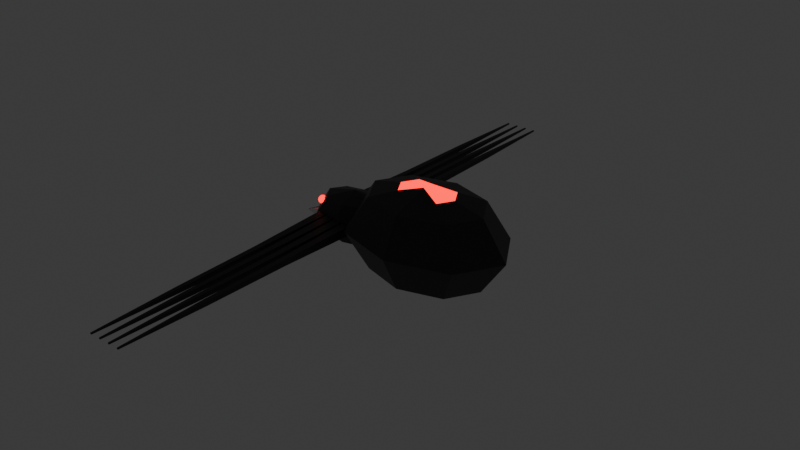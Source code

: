 # Source: Spider.blend  (saved by Blender 4.1.23; exported with 4.5.12 LTS)
import bpy
from mathutils import Matrix  # noqa: F401  (used for matrix-valued properties, if any)

bpy.ops.wm.read_factory_settings(use_empty=True)
scene = bpy.context.scene
scene.name = 'Scene'

# ---- collections
col_collection = bpy.data.collections.new('Collection'); scene.collection.children.link(col_collection)
col_legs = bpy.data.collections.new('legs'); col_collection.children.link(col_legs)
col_legs_1 = bpy.data.collections.new('legs 1'); col_legs.children.link(col_legs_1)
col_legs_2 = bpy.data.collections.new('legs 2'); col_legs.children.link(col_legs_2)
col_legs_3 = bpy.data.collections.new('legs 3'); col_legs.children.link(col_legs_3)
col_legs_4 = bpy.data.collections.new('legs 4'); col_legs.children.link(col_legs_4)
col_legs_5 = bpy.data.collections.new('legs 5'); col_legs.children.link(col_legs_5)
col_legs_6 = bpy.data.collections.new('legs 6'); col_legs.children.link(col_legs_6)
col_legs_7 = bpy.data.collections.new('legs 7'); col_legs.children.link(col_legs_7)
col_legs_8 = bpy.data.collections.new('legs 8'); col_legs.children.link(col_legs_8)

# ---- materials (node trees are filled in below, after node groups)
mat_x = bpy.data.materials.new('Материал')
mat_x.use_transparent_shadow = False
mat_red = bpy.data.materials.new('Red')
mat_red.use_transparent_shadow = False
mat_white = bpy.data.materials.new('White')
mat_white.use_transparent_shadow = False
mat_001 = bpy.data.materials.new('Материал.001')
mat_001.use_transparent_shadow = False
mat_red_001 = bpy.data.materials.new('Red.001')
mat_red_001.use_transparent_shadow = False
mat_white_001 = bpy.data.materials.new('White.001')
mat_white_001.use_transparent_shadow = False
mat_009 = bpy.data.materials.new('Материал.009')
mat_009.use_transparent_shadow = False
mat_red_009 = bpy.data.materials.new('Red.009')
mat_red_009.use_transparent_shadow = False
mat_white_009 = bpy.data.materials.new('White.009')
mat_white_009.use_transparent_shadow = False
mat_011 = bpy.data.materials.new('Материал.011')
mat_011.use_transparent_shadow = False
mat_red_011 = bpy.data.materials.new('Red.011')
mat_red_011.use_transparent_shadow = False
mat_white_011 = bpy.data.materials.new('White.011')
mat_white_011.use_transparent_shadow = False
mat_010 = bpy.data.materials.new('Материал.010')
mat_010.use_transparent_shadow = False
mat_red_010 = bpy.data.materials.new('Red.010')
mat_red_010.use_transparent_shadow = False
mat_white_010 = bpy.data.materials.new('White.010')
mat_white_010.use_transparent_shadow = False
mat_015 = bpy.data.materials.new('Материал.015')
mat_015.use_transparent_shadow = False
mat_red_015 = bpy.data.materials.new('Red.015')
mat_red_015.use_transparent_shadow = False
mat_white_015 = bpy.data.materials.new('White.015')
mat_white_015.use_transparent_shadow = False
mat_014 = bpy.data.materials.new('Материал.014')
mat_014.use_transparent_shadow = False
mat_red_014 = bpy.data.materials.new('Red.014')
mat_red_014.use_transparent_shadow = False
mat_white_014 = bpy.data.materials.new('White.014')
mat_white_014.use_transparent_shadow = False
mat_013 = bpy.data.materials.new('Материал.013')
mat_013.use_transparent_shadow = False
mat_red_013 = bpy.data.materials.new('Red.013')
mat_red_013.use_transparent_shadow = False
mat_white_013 = bpy.data.materials.new('White.013')
mat_white_013.use_transparent_shadow = False
mat_012 = bpy.data.materials.new('Материал.012')
mat_012.use_transparent_shadow = False
mat_red_012 = bpy.data.materials.new('Red.012')
mat_red_012.use_transparent_shadow = False
mat_white_012 = bpy.data.materials.new('White.012')
mat_white_012.use_transparent_shadow = False

# ---- material node trees
mat_x.use_nodes = True; mat_x.node_tree.nodes.clear()
_N = mat_x.node_tree.nodes; _L = mat_x.node_tree.links
n0 = _N.new('ShaderNodeBsdfPrincipled'); n0.name = 'Принципиальный BSDF'; n0.location = (10, 300)
n0.inputs[0].default_value = (0.02624, 0.02624, 0.02624, 1.0)
n0.inputs[3].default_value = 1.45
n1 = _N.new('ShaderNodeOutputMaterial'); n1.name = 'Вывод материала'; n1.location = (300, 300)
_L.new(n0.outputs[0], n1.inputs[0])
n1.is_active_output = True
mat_red.use_nodes = True; mat_red.node_tree.nodes.clear()
_N = mat_red.node_tree.nodes; _L = mat_red.node_tree.links
n0 = _N.new('ShaderNodeOutputMaterial'); n0.name = 'Вывод материала'; n0.location = (638, 318)
n1 = _N.new('ShaderNodeBsdfPrincipled'); n1.name = 'Принципиальный BSDF'; n1.location = (-55, 296)
n1.inputs[0].default_value = (0.8001, 0.0, 0.0006182, 1.0)
n1.inputs[3].default_value = 1.45
n2 = _N.new('ShaderNodeAddShader'); n2.name = 'Добавляющий шейдер'; n2.location = (418, 266)
n3 = _N.new('ShaderNodeEmission'); n3.name = 'Излучение'; n3.location = (257, 148)
n3.inputs[0].default_value = (1.0, 0.0, 0.0002668, 1.0)
n3.inputs[1].default_value = 3.0
_L.new(n2.outputs[0], n0.inputs[0])
_L.new(n1.outputs[0], n2.inputs[0])
_L.new(n3.outputs[0], n2.inputs[1])
n0.is_active_output = True
mat_white.use_nodes = True; mat_white.node_tree.nodes.clear()
_N = mat_white.node_tree.nodes; _L = mat_white.node_tree.links
n0 = _N.new('ShaderNodeBsdfPrincipled'); n0.name = 'Принципиальный BSDF'; n0.location = (10, 300)
n0.inputs[3].default_value = 1.45
n1 = _N.new('ShaderNodeOutputMaterial'); n1.name = 'Вывод материала'; n1.location = (300, 300)
_L.new(n0.outputs[0], n1.inputs[0])
n1.is_active_output = True
mat_001.use_nodes = True; mat_001.node_tree.nodes.clear()
_N = mat_001.node_tree.nodes; _L = mat_001.node_tree.links
n0 = _N.new('ShaderNodeBsdfPrincipled'); n0.name = 'Принципиальный BSDF'; n0.location = (10, 300)
n0.inputs[0].default_value = (0.02624, 0.02624, 0.02624, 1.0)
n0.inputs[3].default_value = 1.45
n1 = _N.new('ShaderNodeOutputMaterial'); n1.name = 'Вывод материала'; n1.location = (300, 300)
_L.new(n0.outputs[0], n1.inputs[0])
n1.is_active_output = True
mat_red_001.use_nodes = True; mat_red_001.node_tree.nodes.clear()
_N = mat_red_001.node_tree.nodes; _L = mat_red_001.node_tree.links
n0 = _N.new('ShaderNodeOutputMaterial'); n0.name = 'Вывод материала'; n0.location = (638, 318)
n1 = _N.new('ShaderNodeBsdfPrincipled'); n1.name = 'Принципиальный BSDF'; n1.location = (-55, 296)
n1.inputs[0].default_value = (0.8001, 0.0, 0.0006182, 1.0)
n1.inputs[3].default_value = 1.45
n2 = _N.new('ShaderNodeAddShader'); n2.name = 'Добавляющий шейдер'; n2.location = (418, 266)
n3 = _N.new('ShaderNodeEmission'); n3.name = 'Излучение'; n3.location = (257, 148)
n3.inputs[0].default_value = (1.0, 0.0, 0.0002668, 1.0)
n3.inputs[1].default_value = 3.0
_L.new(n2.outputs[0], n0.inputs[0])
_L.new(n1.outputs[0], n2.inputs[0])
_L.new(n3.outputs[0], n2.inputs[1])
n0.is_active_output = True
mat_white_001.use_nodes = True; mat_white_001.node_tree.nodes.clear()
_N = mat_white_001.node_tree.nodes; _L = mat_white_001.node_tree.links
n0 = _N.new('ShaderNodeBsdfPrincipled'); n0.name = 'Принципиальный BSDF'; n0.location = (10, 300)
n0.inputs[3].default_value = 1.45
n1 = _N.new('ShaderNodeOutputMaterial'); n1.name = 'Вывод материала'; n1.location = (300, 300)
_L.new(n0.outputs[0], n1.inputs[0])
n1.is_active_output = True
mat_009.use_nodes = True; mat_009.node_tree.nodes.clear()
_N = mat_009.node_tree.nodes; _L = mat_009.node_tree.links
n0 = _N.new('ShaderNodeBsdfPrincipled'); n0.name = 'Принципиальный BSDF'; n0.location = (10, 300)
n0.inputs[0].default_value = (0.02624, 0.02624, 0.02624, 1.0)
n0.inputs[3].default_value = 1.45
n1 = _N.new('ShaderNodeOutputMaterial'); n1.name = 'Вывод материала'; n1.location = (300, 300)
_L.new(n0.outputs[0], n1.inputs[0])
n1.is_active_output = True
mat_red_009.use_nodes = True; mat_red_009.node_tree.nodes.clear()
_N = mat_red_009.node_tree.nodes; _L = mat_red_009.node_tree.links
n0 = _N.new('ShaderNodeOutputMaterial'); n0.name = 'Вывод материала'; n0.location = (638, 318)
n1 = _N.new('ShaderNodeBsdfPrincipled'); n1.name = 'Принципиальный BSDF'; n1.location = (-55, 296)
n1.inputs[0].default_value = (0.8001, 0.0, 0.0006182, 1.0)
n1.inputs[3].default_value = 1.45
n2 = _N.new('ShaderNodeAddShader'); n2.name = 'Добавляющий шейдер'; n2.location = (418, 266)
n3 = _N.new('ShaderNodeEmission'); n3.name = 'Излучение'; n3.location = (257, 148)
n3.inputs[0].default_value = (1.0, 0.0, 0.0002668, 1.0)
n3.inputs[1].default_value = 3.0
_L.new(n2.outputs[0], n0.inputs[0])
_L.new(n1.outputs[0], n2.inputs[0])
_L.new(n3.outputs[0], n2.inputs[1])
n0.is_active_output = True
mat_white_009.use_nodes = True; mat_white_009.node_tree.nodes.clear()
_N = mat_white_009.node_tree.nodes; _L = mat_white_009.node_tree.links
n0 = _N.new('ShaderNodeBsdfPrincipled'); n0.name = 'Принципиальный BSDF'; n0.location = (10, 300)
n0.inputs[3].default_value = 1.45
n1 = _N.new('ShaderNodeOutputMaterial'); n1.name = 'Вывод материала'; n1.location = (300, 300)
_L.new(n0.outputs[0], n1.inputs[0])
n1.is_active_output = True
mat_011.use_nodes = True; mat_011.node_tree.nodes.clear()
_N = mat_011.node_tree.nodes; _L = mat_011.node_tree.links
n0 = _N.new('ShaderNodeBsdfPrincipled'); n0.name = 'Принципиальный BSDF'; n0.location = (10, 300)
n0.inputs[0].default_value = (0.02624, 0.02624, 0.02624, 1.0)
n0.inputs[3].default_value = 1.45
n1 = _N.new('ShaderNodeOutputMaterial'); n1.name = 'Вывод материала'; n1.location = (300, 300)
_L.new(n0.outputs[0], n1.inputs[0])
n1.is_active_output = True
mat_red_011.use_nodes = True; mat_red_011.node_tree.nodes.clear()
_N = mat_red_011.node_tree.nodes; _L = mat_red_011.node_tree.links
n0 = _N.new('ShaderNodeOutputMaterial'); n0.name = 'Вывод материала'; n0.location = (638, 318)
n1 = _N.new('ShaderNodeBsdfPrincipled'); n1.name = 'Принципиальный BSDF'; n1.location = (-55, 296)
n1.inputs[0].default_value = (0.8001, 0.0, 0.0006182, 1.0)
n1.inputs[3].default_value = 1.45
n2 = _N.new('ShaderNodeAddShader'); n2.name = 'Добавляющий шейдер'; n2.location = (418, 266)
n3 = _N.new('ShaderNodeEmission'); n3.name = 'Излучение'; n3.location = (257, 148)
n3.inputs[0].default_value = (1.0, 0.0, 0.0002668, 1.0)
n3.inputs[1].default_value = 3.0
_L.new(n2.outputs[0], n0.inputs[0])
_L.new(n1.outputs[0], n2.inputs[0])
_L.new(n3.outputs[0], n2.inputs[1])
n0.is_active_output = True
mat_white_011.use_nodes = True; mat_white_011.node_tree.nodes.clear()
_N = mat_white_011.node_tree.nodes; _L = mat_white_011.node_tree.links
n0 = _N.new('ShaderNodeBsdfPrincipled'); n0.name = 'Принципиальный BSDF'; n0.location = (10, 300)
n0.inputs[3].default_value = 1.45
n1 = _N.new('ShaderNodeOutputMaterial'); n1.name = 'Вывод материала'; n1.location = (300, 300)
_L.new(n0.outputs[0], n1.inputs[0])
n1.is_active_output = True
mat_010.use_nodes = True; mat_010.node_tree.nodes.clear()
_N = mat_010.node_tree.nodes; _L = mat_010.node_tree.links
n0 = _N.new('ShaderNodeBsdfPrincipled'); n0.name = 'Принципиальный BSDF'; n0.location = (10, 300)
n0.inputs[0].default_value = (0.02624, 0.02624, 0.02624, 1.0)
n0.inputs[3].default_value = 1.45
n1 = _N.new('ShaderNodeOutputMaterial'); n1.name = 'Вывод материала'; n1.location = (300, 300)
_L.new(n0.outputs[0], n1.inputs[0])
n1.is_active_output = True
mat_red_010.use_nodes = True; mat_red_010.node_tree.nodes.clear()
_N = mat_red_010.node_tree.nodes; _L = mat_red_010.node_tree.links
n0 = _N.new('ShaderNodeOutputMaterial'); n0.name = 'Вывод материала'; n0.location = (638, 318)
n1 = _N.new('ShaderNodeBsdfPrincipled'); n1.name = 'Принципиальный BSDF'; n1.location = (-55, 296)
n1.inputs[0].default_value = (0.8001, 0.0, 0.0006182, 1.0)
n1.inputs[3].default_value = 1.45
n2 = _N.new('ShaderNodeAddShader'); n2.name = 'Добавляющий шейдер'; n2.location = (418, 266)
n3 = _N.new('ShaderNodeEmission'); n3.name = 'Излучение'; n3.location = (257, 148)
n3.inputs[0].default_value = (1.0, 0.0, 0.0002668, 1.0)
n3.inputs[1].default_value = 3.0
_L.new(n2.outputs[0], n0.inputs[0])
_L.new(n1.outputs[0], n2.inputs[0])
_L.new(n3.outputs[0], n2.inputs[1])
n0.is_active_output = True
mat_white_010.use_nodes = True; mat_white_010.node_tree.nodes.clear()
_N = mat_white_010.node_tree.nodes; _L = mat_white_010.node_tree.links
n0 = _N.new('ShaderNodeBsdfPrincipled'); n0.name = 'Принципиальный BSDF'; n0.location = (10, 300)
n0.inputs[3].default_value = 1.45
n1 = _N.new('ShaderNodeOutputMaterial'); n1.name = 'Вывод материала'; n1.location = (300, 300)
_L.new(n0.outputs[0], n1.inputs[0])
n1.is_active_output = True
mat_015.use_nodes = True; mat_015.node_tree.nodes.clear()
_N = mat_015.node_tree.nodes; _L = mat_015.node_tree.links
n0 = _N.new('ShaderNodeBsdfPrincipled'); n0.name = 'Принципиальный BSDF'; n0.location = (10, 300)
n0.inputs[0].default_value = (0.02624, 0.02624, 0.02624, 1.0)
n0.inputs[3].default_value = 1.45
n1 = _N.new('ShaderNodeOutputMaterial'); n1.name = 'Вывод материала'; n1.location = (300, 300)
_L.new(n0.outputs[0], n1.inputs[0])
n1.is_active_output = True
mat_red_015.use_nodes = True; mat_red_015.node_tree.nodes.clear()
_N = mat_red_015.node_tree.nodes; _L = mat_red_015.node_tree.links
n0 = _N.new('ShaderNodeOutputMaterial'); n0.name = 'Вывод материала'; n0.location = (638, 318)
n1 = _N.new('ShaderNodeBsdfPrincipled'); n1.name = 'Принципиальный BSDF'; n1.location = (-55, 296)
n1.inputs[0].default_value = (0.8001, 0.0, 0.0006182, 1.0)
n1.inputs[3].default_value = 1.45
n2 = _N.new('ShaderNodeAddShader'); n2.name = 'Добавляющий шейдер'; n2.location = (418, 266)
n3 = _N.new('ShaderNodeEmission'); n3.name = 'Излучение'; n3.location = (257, 148)
n3.inputs[0].default_value = (1.0, 0.0, 0.0002668, 1.0)
n3.inputs[1].default_value = 3.0
_L.new(n2.outputs[0], n0.inputs[0])
_L.new(n1.outputs[0], n2.inputs[0])
_L.new(n3.outputs[0], n2.inputs[1])
n0.is_active_output = True
mat_white_015.use_nodes = True; mat_white_015.node_tree.nodes.clear()
_N = mat_white_015.node_tree.nodes; _L = mat_white_015.node_tree.links
n0 = _N.new('ShaderNodeBsdfPrincipled'); n0.name = 'Принципиальный BSDF'; n0.location = (10, 300)
n0.inputs[3].default_value = 1.45
n1 = _N.new('ShaderNodeOutputMaterial'); n1.name = 'Вывод материала'; n1.location = (300, 300)
_L.new(n0.outputs[0], n1.inputs[0])
n1.is_active_output = True
mat_014.use_nodes = True; mat_014.node_tree.nodes.clear()
_N = mat_014.node_tree.nodes; _L = mat_014.node_tree.links
n0 = _N.new('ShaderNodeBsdfPrincipled'); n0.name = 'Принципиальный BSDF'; n0.location = (10, 300)
n0.inputs[0].default_value = (0.02624, 0.02624, 0.02624, 1.0)
n0.inputs[3].default_value = 1.45
n1 = _N.new('ShaderNodeOutputMaterial'); n1.name = 'Вывод материала'; n1.location = (300, 300)
_L.new(n0.outputs[0], n1.inputs[0])
n1.is_active_output = True
mat_red_014.use_nodes = True; mat_red_014.node_tree.nodes.clear()
_N = mat_red_014.node_tree.nodes; _L = mat_red_014.node_tree.links
n0 = _N.new('ShaderNodeOutputMaterial'); n0.name = 'Вывод материала'; n0.location = (638, 318)
n1 = _N.new('ShaderNodeBsdfPrincipled'); n1.name = 'Принципиальный BSDF'; n1.location = (-55, 296)
n1.inputs[0].default_value = (0.8001, 0.0, 0.0006182, 1.0)
n1.inputs[3].default_value = 1.45
n2 = _N.new('ShaderNodeAddShader'); n2.name = 'Добавляющий шейдер'; n2.location = (418, 266)
n3 = _N.new('ShaderNodeEmission'); n3.name = 'Излучение'; n3.location = (257, 148)
n3.inputs[0].default_value = (1.0, 0.0, 0.0002668, 1.0)
n3.inputs[1].default_value = 3.0
_L.new(n2.outputs[0], n0.inputs[0])
_L.new(n1.outputs[0], n2.inputs[0])
_L.new(n3.outputs[0], n2.inputs[1])
n0.is_active_output = True
mat_white_014.use_nodes = True; mat_white_014.node_tree.nodes.clear()
_N = mat_white_014.node_tree.nodes; _L = mat_white_014.node_tree.links
n0 = _N.new('ShaderNodeBsdfPrincipled'); n0.name = 'Принципиальный BSDF'; n0.location = (10, 300)
n0.inputs[3].default_value = 1.45
n1 = _N.new('ShaderNodeOutputMaterial'); n1.name = 'Вывод материала'; n1.location = (300, 300)
_L.new(n0.outputs[0], n1.inputs[0])
n1.is_active_output = True
mat_013.use_nodes = True; mat_013.node_tree.nodes.clear()
_N = mat_013.node_tree.nodes; _L = mat_013.node_tree.links
n0 = _N.new('ShaderNodeBsdfPrincipled'); n0.name = 'Принципиальный BSDF'; n0.location = (10, 300)
n0.inputs[0].default_value = (0.02624, 0.02624, 0.02624, 1.0)
n0.inputs[3].default_value = 1.45
n1 = _N.new('ShaderNodeOutputMaterial'); n1.name = 'Вывод материала'; n1.location = (300, 300)
_L.new(n0.outputs[0], n1.inputs[0])
n1.is_active_output = True
mat_red_013.use_nodes = True; mat_red_013.node_tree.nodes.clear()
_N = mat_red_013.node_tree.nodes; _L = mat_red_013.node_tree.links
n0 = _N.new('ShaderNodeOutputMaterial'); n0.name = 'Вывод материала'; n0.location = (638, 318)
n1 = _N.new('ShaderNodeBsdfPrincipled'); n1.name = 'Принципиальный BSDF'; n1.location = (-55, 296)
n1.inputs[0].default_value = (0.8001, 0.0, 0.0006182, 1.0)
n1.inputs[3].default_value = 1.45
n2 = _N.new('ShaderNodeAddShader'); n2.name = 'Добавляющий шейдер'; n2.location = (418, 266)
n3 = _N.new('ShaderNodeEmission'); n3.name = 'Излучение'; n3.location = (257, 148)
n3.inputs[0].default_value = (1.0, 0.0, 0.0002668, 1.0)
n3.inputs[1].default_value = 3.0
_L.new(n2.outputs[0], n0.inputs[0])
_L.new(n1.outputs[0], n2.inputs[0])
_L.new(n3.outputs[0], n2.inputs[1])
n0.is_active_output = True
mat_white_013.use_nodes = True; mat_white_013.node_tree.nodes.clear()
_N = mat_white_013.node_tree.nodes; _L = mat_white_013.node_tree.links
n0 = _N.new('ShaderNodeBsdfPrincipled'); n0.name = 'Принципиальный BSDF'; n0.location = (10, 300)
n0.inputs[3].default_value = 1.45
n1 = _N.new('ShaderNodeOutputMaterial'); n1.name = 'Вывод материала'; n1.location = (300, 300)
_L.new(n0.outputs[0], n1.inputs[0])
n1.is_active_output = True
mat_012.use_nodes = True; mat_012.node_tree.nodes.clear()
_N = mat_012.node_tree.nodes; _L = mat_012.node_tree.links
n0 = _N.new('ShaderNodeBsdfPrincipled'); n0.name = 'Принципиальный BSDF'; n0.location = (10, 300)
n0.inputs[0].default_value = (0.02624, 0.02624, 0.02624, 1.0)
n0.inputs[3].default_value = 1.45
n1 = _N.new('ShaderNodeOutputMaterial'); n1.name = 'Вывод материала'; n1.location = (300, 300)
_L.new(n0.outputs[0], n1.inputs[0])
n1.is_active_output = True
mat_red_012.use_nodes = True; mat_red_012.node_tree.nodes.clear()
_N = mat_red_012.node_tree.nodes; _L = mat_red_012.node_tree.links
n0 = _N.new('ShaderNodeOutputMaterial'); n0.name = 'Вывод материала'; n0.location = (638, 318)
n1 = _N.new('ShaderNodeBsdfPrincipled'); n1.name = 'Принципиальный BSDF'; n1.location = (-55, 296)
n1.inputs[0].default_value = (0.8001, 0.0, 0.0006182, 1.0)
n1.inputs[3].default_value = 1.45
n2 = _N.new('ShaderNodeAddShader'); n2.name = 'Добавляющий шейдер'; n2.location = (418, 266)
n3 = _N.new('ShaderNodeEmission'); n3.name = 'Излучение'; n3.location = (257, 148)
n3.inputs[0].default_value = (1.0, 0.0, 0.0002668, 1.0)
n3.inputs[1].default_value = 3.0
_L.new(n2.outputs[0], n0.inputs[0])
_L.new(n1.outputs[0], n2.inputs[0])
_L.new(n3.outputs[0], n2.inputs[1])
n0.is_active_output = True
mat_white_012.use_nodes = True; mat_white_012.node_tree.nodes.clear()
_N = mat_white_012.node_tree.nodes; _L = mat_white_012.node_tree.links
n0 = _N.new('ShaderNodeBsdfPrincipled'); n0.name = 'Принципиальный BSDF'; n0.location = (10, 300)
n0.inputs[3].default_value = 1.45
n1 = _N.new('ShaderNodeOutputMaterial'); n1.name = 'Вывод материала'; n1.location = (300, 300)
_L.new(n0.outputs[0], n1.inputs[0])
n1.is_active_output = True

# ---- world
world_world = bpy.data.worlds.new('World'); scene.world = world_world
world_world.use_nodes = True; world_world.node_tree.nodes.clear()
_N = world_world.node_tree.nodes; _L = world_world.node_tree.links
n0 = _N.new('ShaderNodeOutputWorld'); n0.name = 'World Output'; n0.location = (300, 300)
n1 = _N.new('ShaderNodeBackground'); n1.name = 'Background'; n1.location = (10, 300)
n1.inputs[0].default_value = (0.05088, 0.05088, 0.05088, 1.0)
_L.new(n1.outputs[0], n0.inputs[0])
n0.is_active_output = True
world_world.color = (0.05088, 0.05088, 0.05088)
world_world.use_sun_shadow = False
world_world.sun_shadow_jitter_overblur = 0.0

# ---- meshes
me_004 = bpy.data.meshes.new('Сфера.004')
me_004.from_pydata([(0.5, 0.5, 0.7071), (0.7071, 0.7071, 0.0), (0.5, 0.5, -0.7071), (0.7071, 0.0, 0.7071), (1.0, 0.0, 0.0), (0.7071, 0.0, -0.7071), (0.5, -0.5, 0.7071), (0.7071, -0.7071, 0.0), (0.5, -0.5, -0.7071), (0.0, -0.7071, 0.7071), (0.0, -1.0, 0.0), (0.0, -0.7071, -0.7071), (-0.5, -0.5, 0.7071), (-0.7071, -0.7071, 0.0), (-0.5, -0.5, -0.7071), (0.0, 0.0, -1.0), (-0.7071, 0.0, 0.7071), (-1.0, 0.0, 0.0), (-0.7071, 0.0, -0.7071), (-0.5, 0.5, 0.7071), (-0.7071, 0.7071, 0.0), (-0.5, 0.5, -0.7071), (0.0, 0.0, 1.0), (0.0, 0.7071, 0.7071), (0.0, 1.0, 0.0), (0.0, 0.7071, -0.7071), (0.78, 0.2774, 0.4314), (0.7544, 0.3196, 0.3717), (0.7451, 0.335, 0.2902), (0.7544, 0.3196, 0.2087), (0.78, 0.2774, 0.149), (0.7655, 0.2197, 0.4314), (0.7293, 0.2197, 0.3717), (0.7161, 0.2197, 0.2902), (0.7293, 0.2197, 0.2087), (0.7655, 0.2197, 0.149), (0.78, 0.1621, 0.4314), (0.7544, 0.1199, 0.3717), (0.7451, 0.1045, 0.2902), (0.7544, 0.1199, 0.2087), (0.78, 0.1621, 0.149), (0.815, 0.1382, 0.4314), (0.815, 0.07856, 0.3717), (0.815, 0.05672, 0.2902), (0.815, 0.07856, 0.2087), (0.815, 0.1382, 0.149), (0.815, 0.2197, 0.4532), (0.8499, 0.1621, 0.4314), (0.8755, 0.1199, 0.3717), (0.8849, 0.1045, 0.2902), (0.8755, 0.1199, 0.2087), (0.8499, 0.1621, 0.149), (0.815, 0.2197, 0.1272), (0.8644, 0.2197, 0.4314), (0.9006, 0.2197, 0.3717), (0.9138, 0.2197, 0.2902), (0.9006, 0.2197, 0.2087), (0.8644, 0.2197, 0.149), (0.8499, 0.2774, 0.4314), (0.8755, 0.3196, 0.3717), (0.8849, 0.335, 0.2902), (0.8755, 0.3196, 0.2087), (0.8499, 0.2774, 0.149), (0.815, 0.3012, 0.4314), (0.815, 0.3609, 0.3717), (0.815, 0.3827, 0.2902), (0.815, 0.3609, 0.2087), (0.815, 0.3012, 0.149), (0.6241, 0.5004, 0.5085), (0.6094, 0.5247, 0.4742), (0.604, 0.5336, 0.4273), (0.6094, 0.5247, 0.3804), (0.6241, 0.5004, 0.3461), (0.6158, 0.4672, 0.5085), (0.5949, 0.4672, 0.4742), (0.5873, 0.4672, 0.4273), (0.5949, 0.4672, 0.3804), (0.6158, 0.4672, 0.3461), (0.6241, 0.4341, 0.5085), (0.6094, 0.4098, 0.4742), (0.604, 0.4009, 0.4273), (0.6094, 0.4098, 0.3804), (0.6241, 0.4341, 0.3461), (0.6442, 0.4203, 0.5085), (0.6442, 0.386, 0.4742), (0.6442, 0.3734, 0.4273), (0.6442, 0.386, 0.3804), (0.6442, 0.4203, 0.3461), (0.6442, 0.4672, 0.5211), (0.6643, 0.4341, 0.5085), (0.6791, 0.4098, 0.4742), (0.6844, 0.4009, 0.4273), (0.6791, 0.4098, 0.3804), (0.6643, 0.4341, 0.3461), (0.6442, 0.4672, 0.3335), (0.6727, 0.4672, 0.5085), (0.6935, 0.4672, 0.4742), (0.7011, 0.4672, 0.4273), (0.6935, 0.4672, 0.3804), (0.6727, 0.4672, 0.3461), (0.6643, 0.5004, 0.5085), (0.6791, 0.5247, 0.4742), (0.6844, 0.5336, 0.4273), (0.6791, 0.5247, 0.3804), (0.6643, 0.5004, 0.3461), (0.6442, 0.5141, 0.5085), (0.6442, 0.5485, 0.4742), (0.6442, 0.561, 0.4273), (0.6442, 0.5485, 0.3804), (0.6442, 0.5141, 0.3461), (0.6241, -0.4703, 0.5085), (0.6094, -0.4946, 0.4742), (0.604, -0.5035, 0.4273), (0.6094, -0.4946, 0.3804), (0.6241, -0.4703, 0.3461), (0.6158, -0.4372, 0.5085), (0.5949, -0.4372, 0.4742), (0.5873, -0.4372, 0.4273), (0.5949, -0.4372, 0.3804), (0.6158, -0.4372, 0.3461), (0.6241, -0.404, 0.5085), (0.6094, -0.3797, 0.4742), (0.604, -0.3708, 0.4273), (0.6094, -0.3797, 0.3804), (0.6241, -0.404, 0.3461), (0.6442, -0.3903, 0.5085), (0.6442, -0.3559, 0.4742), (0.6442, -0.3434, 0.4273), (0.6442, -0.3559, 0.3804), (0.6442, -0.3903, 0.3461), (0.6442, -0.4372, 0.5211), (0.6643, -0.404, 0.5085), (0.6791, -0.3797, 0.4742), (0.6844, -0.3708, 0.4273), (0.6791, -0.3797, 0.3804), (0.6643, -0.404, 0.3461), (0.6442, -0.4372, 0.3335), (0.6727, -0.4372, 0.5085), (0.6935, -0.4372, 0.4742), (0.7011, -0.4372, 0.4273), (0.6935, -0.4372, 0.3804), (0.6727, -0.4372, 0.3461), (0.6643, -0.4703, 0.5085), (0.6791, -0.4946, 0.4742), (0.6844, -0.5035, 0.4273), (0.6791, -0.4946, 0.3804), (0.6643, -0.4703, 0.3461), (0.6442, -0.4841, 0.5085), (0.6442, -0.5184, 0.4742), (0.6442, -0.531, 0.4273), (0.6442, -0.5184, 0.3804), (0.6442, -0.4841, 0.3461), (0.78, -0.2473, 0.4314), (0.7544, -0.2895, 0.3717), (0.7451, -0.3049, 0.2902), (0.7544, -0.2895, 0.2087), (0.78, -0.2473, 0.149), (0.7655, -0.1897, 0.4314), (0.7293, -0.1897, 0.3717), (0.7161, -0.1897, 0.2902), (0.7293, -0.1897, 0.2087), (0.7655, -0.1897, 0.149), (0.78, -0.132, 0.4314), (0.7544, -0.08985, 0.3717), (0.7451, -0.07441, 0.2902), (0.7544, -0.08985, 0.2087), (0.78, -0.132, 0.149), (0.815, -0.1082, 0.4314), (0.815, -0.04851, 0.3717), (0.815, -0.02667, 0.2902), (0.815, -0.04851, 0.2087), (0.815, -0.1082, 0.149), (0.815, -0.1897, 0.4532), (0.8499, -0.132, 0.4314), (0.8755, -0.08985, 0.3717), (0.8849, -0.07441, 0.2902), (0.8755, -0.08985, 0.2087), (0.8499, -0.132, 0.149), (0.815, -0.1897, 0.1272), (0.8644, -0.1897, 0.4314), (0.9006, -0.1897, 0.3717), (0.9138, -0.1897, 0.2902), (0.9006, -0.1897, 0.2087), (0.8644, -0.1897, 0.149), (0.8499, -0.2473, 0.4314), (0.8755, -0.2895, 0.3717), (0.8849, -0.3049, 0.2902), (0.8755, -0.2895, 0.2087), (0.8499, -0.2473, 0.149), (0.815, -0.2712, 0.4314), (0.815, -0.3308, 0.3717), (0.815, -0.3527, 0.2902), (0.815, -0.3308, 0.2087), (0.815, -0.2712, 0.149)], [], [(25, 24, 1, 2), (23, 22, 0), (15, 25, 2), (24, 23, 0, 1), (2, 1, 4, 5), (0, 22, 3), (15, 2, 5), (1, 0, 3, 4), (5, 4, 7, 8), (3, 22, 6), (15, 5, 8), (4, 3, 6, 7), (8, 7, 10, 11), (6, 22, 9), (15, 8, 11), (7, 6, 9, 10), (10, 9, 12, 13), (11, 10, 13, 14), (9, 22, 12), (15, 11, 14), (15, 14, 18), (13, 12, 16, 17), (14, 13, 17, 18), (12, 22, 16), (15, 18, 21), (17, 16, 19, 20), (18, 17, 20, 21), (16, 22, 19), (15, 21, 25), (20, 19, 23, 24), (21, 20, 24, 25), (19, 22, 23), (67, 66, 29, 30), (65, 64, 27, 28), (63, 46, 26), (52, 67, 30), (66, 65, 28, 29), (64, 63, 26, 27), (26, 46, 31), (52, 30, 35), (29, 28, 33, 34), (27, 26, 31, 32), (30, 29, 34, 35), (28, 27, 32, 33), (52, 35, 40), (34, 33, 38, 39), (32, 31, 36, 37), (35, 34, 39, 40), (33, 32, 37, 38), (31, 46, 36), (52, 40, 45), (39, 38, 43, 44), (37, 36, 41, 42), (40, 39, 44, 45), (38, 37, 42, 43), (36, 46, 41), (52, 45, 51), (44, 43, 49, 50), (42, 41, 47, 48), (45, 44, 50, 51), (43, 42, 48, 49), (41, 46, 47), (50, 49, 55, 56), (48, 47, 53, 54), (51, 50, 56, 57), (49, 48, 54, 55), (47, 46, 53), (52, 51, 57), (54, 53, 58, 59), (57, 56, 61, 62), (55, 54, 59, 60), (53, 46, 58), (52, 57, 62), (56, 55, 60, 61), (62, 61, 66, 67), (60, 59, 64, 65), (58, 46, 63), (52, 62, 67), (61, 60, 65, 66), (59, 58, 63, 64), (109, 108, 71, 72), (107, 106, 69, 70), (105, 88, 68), (94, 109, 72), (108, 107, 70, 71), (106, 105, 68, 69), (68, 88, 73), (94, 72, 77), (71, 70, 75, 76), (69, 68, 73, 74), (72, 71, 76, 77), (70, 69, 74, 75), (94, 77, 82), (76, 75, 80, 81), (74, 73, 78, 79), (77, 76, 81, 82), (75, 74, 79, 80), (73, 88, 78), (94, 82, 87), (81, 80, 85, 86), (79, 78, 83, 84), (82, 81, 86, 87), (80, 79, 84, 85), (78, 88, 83), (94, 87, 93), (86, 85, 91, 92), (84, 83, 89, 90), (87, 86, 92, 93), (85, 84, 90, 91), (83, 88, 89), (92, 91, 97, 98), (90, 89, 95, 96), (93, 92, 98, 99), (91, 90, 96, 97), (89, 88, 95), (94, 93, 99), (96, 95, 100, 101), (99, 98, 103, 104), (97, 96, 101, 102), (95, 88, 100), (94, 99, 104), (98, 97, 102, 103), (104, 103, 108, 109), (102, 101, 106, 107), (100, 88, 105), (94, 104, 109), (103, 102, 107, 108), (101, 100, 105, 106), (151, 150, 113, 114), (149, 148, 111, 112), (147, 130, 110), (136, 151, 114), (150, 149, 112, 113), (148, 147, 110, 111), (110, 130, 115), (136, 114, 119), (113, 112, 117, 118), (111, 110, 115, 116), (114, 113, 118, 119), (112, 111, 116, 117), (136, 119, 124), (118, 117, 122, 123), (116, 115, 120, 121), (119, 118, 123, 124), (117, 116, 121, 122), (115, 130, 120), (136, 124, 129), (123, 122, 127, 128), (121, 120, 125, 126), (124, 123, 128, 129), (122, 121, 126, 127), (120, 130, 125), (136, 129, 135), (128, 127, 133, 134), (126, 125, 131, 132), (129, 128, 134, 135), (127, 126, 132, 133), (125, 130, 131), (134, 133, 139, 140), (132, 131, 137, 138), (135, 134, 140, 141), (133, 132, 138, 139), (131, 130, 137), (136, 135, 141), (138, 137, 142, 143), (141, 140, 145, 146), (139, 138, 143, 144), (137, 130, 142), (136, 141, 146), (140, 139, 144, 145), (146, 145, 150, 151), (144, 143, 148, 149), (142, 130, 147), (136, 146, 151), (145, 144, 149, 150), (143, 142, 147, 148), (193, 192, 155, 156), (191, 190, 153, 154), (189, 172, 152), (178, 193, 156), (192, 191, 154, 155), (190, 189, 152, 153), (152, 172, 157), (178, 156, 161), (155, 154, 159, 160), (153, 152, 157, 158), (156, 155, 160, 161), (154, 153, 158, 159), (178, 161, 166), (160, 159, 164, 165), (158, 157, 162, 163), (161, 160, 165, 166), (159, 158, 163, 164), (157, 172, 162), (178, 166, 171), (165, 164, 169, 170), (163, 162, 167, 168), (166, 165, 170, 171), (164, 163, 168, 169), (162, 172, 167), (178, 171, 177), (170, 169, 175, 176), (168, 167, 173, 174), (171, 170, 176, 177), (169, 168, 174, 175), (167, 172, 173), (176, 175, 181, 182), (174, 173, 179, 180), (177, 176, 182, 183), (175, 174, 180, 181), (173, 172, 179), (178, 177, 183), (180, 179, 184, 185), (183, 182, 187, 188), (181, 180, 185, 186), (179, 172, 184), (178, 183, 188), (182, 181, 186, 187), (188, 187, 192, 193), (186, 185, 190, 191), (184, 172, 189), (178, 188, 193), (187, 186, 191, 192), (185, 184, 189, 190)])
me_004.polygons.foreach_set('material_index', [0, 0, 0, 0, 0, 0, 0, 0, 0, 0, 0, 0, 0, 0, 0, 0, 0, 0, 0, 0, 0, 0, 0, 0, 0, 0, 0, 0, 0, 0, 0, 0, 1, 1, 1, 1, 1, 1, 1, 1, 1, 1, 1, 1, 1, 1, 1, 1, 1, 1, 1, 1, 1, 1, 1, 1, 1, 1, 1, 1, 1, 1, 1, 1, 1, 1, 1, 1, 1, 1, 1, 1, 1, 1, 1, 1, 1, 1, 1, 1, 1, 1, 1, 1, 1, 1, 1, 1, 1, 1, 1, 1, 1, 1, 1, 1, 1, 1, 1, 1, 1, 1, 1, 1, 1, 1, 1, 1, 1, 1, 1, 1, 1, 1, 1, 1, 1, 1, 1, 1, 1, 1, 1, 1, 1, 1, 1, 1, 1, 1, 1, 1, 1, 1, 1, 1, 1, 1, 1, 1, 1, 1, 1, 1, 1, 1, 1, 1, 1, 1, 1, 1, 1, 1, 1, 1, 1, 1, 1, 1, 1, 1, 1, 1, 1, 1, 1, 1, 1, 1, 1, 1, 1, 1, 1, 1, 1, 1, 1, 1, 1, 1, 1, 1, 1, 1, 1, 1, 1, 1, 1, 1, 1, 1, 1, 1, 1, 1, 1, 1, 1, 1, 1, 1, 1, 1, 1, 1, 1, 1, 1, 1, 1, 1, 1, 1, 1, 1, 1, 1, 1, 1, 1, 1])
_uv = me_004.uv_layers.new(name='UVКарта')
_uv.uv.foreach_set('vector', [0.75, 0.25, 0.75, 0.5, 0.625, 0.5, 0.625, 0.25, 0.75, 0.75, 0.6875, 1.0, 0.625, 0.75, 0.6875, 0.0, 0.75, 0.25, 0.625, 0.25, 0.75, 0.5, 0.75, 0.75, 0.625, 0.75, 0.625, 0.5, 0.625, 0.25, 0.625, 0.5, 0.5, 0.5, 0.5, 0.25, 0.625, 0.75, 0.5625, 1.0, 0.5, 0.75, 0.5625, 0.0, 0.625, 0.25, 0.5, 0.25, 0.625, 0.5, 0.625, 0.75, 0.5, 0.75, 0.5, 0.5, 0.5, 0.25, 0.5, 0.5, 0.375, 0.5, 0.375, 0.25, 0.5, 0.75, 0.4375, 1.0, 0.375, 0.75, 0.4375, 0.0, 0.5, 0.25, 0.375, 0.25, 0.5, 0.5, 0.5, 0.75, 0.375, 0.75, 0.375, 0.5, 0.375, 0.25, 0.375, 0.5, 0.25, 0.5, 0.25, 0.25, 0.375, 0.75, 0.3125, 1.0, 0.25, 0.75, 0.3125, 0.0, 0.375, 0.25, 0.25, 0.25, 0.375, 0.5, 0.375, 0.75, 0.25, 0.75, 0.25, 0.5, 0.25, 0.5, 0.25, 0.75, 0.125, 0.75, 0.125, 0.5, 0.25, 0.25, 0.25, 0.5, 0.125, 0.5, 0.125, 0.25, 0.25, 0.75, 0.1875, 1.0, 0.125, 0.75, 0.1875, 0.0, 0.25, 0.25, 0.125, 0.25, 0.0625, 0.0, 0.125, 0.25, 0.0, 0.25, 0.125, 0.5, 0.125, 0.75, 0.0, 0.75, 0.0, 0.5, 0.125, 0.25, 0.125, 0.5, 0.0, 0.5, 0.0, 0.25, 0.125, 0.75, 0.0625, 1.0, 0.0, 0.75, 0.9375, 0.0, 1.0, 0.25, 0.875, 0.25, 1.0, 0.5, 1.0, 0.75, 0.875, 0.75, 0.875, 0.5, 1.0, 0.25, 1.0, 0.5, 0.875, 0.5, 0.875, 0.25, 1.0, 0.75, 0.9375, 1.0, 0.875, 0.75, 0.8125, 0.0, 0.875, 0.25, 0.75, 0.25, 0.875, 0.5, 0.875, 0.75, 0.75, 0.75, 0.75, 0.5, 0.875, 0.25, 0.875, 0.5, 0.75, 0.5, 0.75, 0.25, 0.875, 0.75, 0.8125, 1.0, 0.75, 0.75, 0.75, 0.1667, 0.75, 0.3333, 0.625, 0.3333, 0.625, 0.1667, 0.75, 0.5, 0.75, 0.6667, 0.625, 0.6667, 0.625, 0.5, 0.75, 0.8333, 0.6875, 1.0, 0.625, 0.8333, 0.6875, 0.0, 0.75, 0.1667, 0.625, 0.1667, 0.75, 0.3333, 0.75, 0.5, 0.625, 0.5, 0.625, 0.3333, 0.75, 0.6667, 0.75, 0.8333, 0.625, 0.8333, 0.625, 0.6667, 0.625, 0.8333, 0.5625, 1.0, 0.5, 0.8333, 0.5625, 0.0, 0.625, 0.1667, 0.5, 0.1667, 0.625, 0.3333, 0.625, 0.5, 0.5, 0.5, 0.5, 0.3333, 0.625, 0.6667, 0.625, 0.8333, 0.5, 0.8333, 0.5, 0.6667, 0.625, 0.1667, 0.625, 0.3333, 0.5, 0.3333, 0.5, 0.1667, 0.625, 0.5, 0.625, 0.6667, 0.5, 0.6667, 0.5, 0.5, 0.4375, 0.0, 0.5, 0.1667, 0.375, 0.1667, 0.5, 0.3333, 0.5, 0.5, 0.375, 0.5, 0.375, 0.3333, 0.5, 0.6667, 0.5, 0.8333, 0.375, 0.8333, 0.375, 0.6667, 0.5, 0.1667, 0.5, 0.3333, 0.375, 0.3333, 0.375, 0.1667, 0.5, 0.5, 0.5, 0.6667, 0.375, 0.6667, 0.375, 0.5, 0.5, 0.8333, 0.4375, 1.0, 0.375, 0.8333, 0.3125, 0.0, 0.375, 0.1667, 0.25, 0.1667, 0.375, 0.3333, 0.375, 0.5, 0.25, 0.5, 0.25, 0.3333, 0.375, 0.6667, 0.375, 0.8333, 0.25, 0.8333, 0.25, 0.6667, 0.375, 0.1667, 0.375, 0.3333, 0.25, 0.3333, 0.25, 0.1667, 0.375, 0.5, 0.375, 0.6667, 0.25, 0.6667, 0.25, 0.5, 0.375, 0.8333, 0.3125, 1.0, 0.25, 0.8333, 0.1875, 0.0, 0.25, 0.1667, 0.125, 0.1667, 0.25, 0.3333, 0.25, 0.5, 0.125, 0.5, 0.125, 0.3333, 0.25, 0.6667, 0.25, 0.8333, 0.125, 0.8333, 0.125, 0.6667, 0.25, 0.1667, 0.25, 0.3333, 0.125, 0.3333, 0.125, 0.1667, 0.25, 0.5, 0.25, 0.6667, 0.125, 0.6667, 0.125, 0.5, 0.25, 0.8333, 0.1875, 1.0, 0.125, 0.8333, 0.125, 0.3333, 0.125, 0.5, 0.0, 0.5, 0.0, 0.3333, 0.125, 0.6667, 0.125, 0.8333, 0.0, 0.8333, 0.0, 0.6667, 0.125, 0.1667, 0.125, 0.3333, 0.0, 0.3333, 0.0, 0.1667, 0.125, 0.5, 0.125, 0.6667, 0.0, 0.6667, 0.0, 0.5, 0.125, 0.8333, 0.0625, 1.0, 0.0, 0.8333, 0.0625, 0.0, 0.125, 0.1667, 0.0, 0.1667, 1.0, 0.6667, 1.0, 0.8333, 0.875, 0.8333, 0.875, 0.6667, 1.0, 0.1667, 1.0, 0.3333, 0.875, 0.3333, 0.875, 0.1667, 1.0, 0.5, 1.0, 0.6667, 0.875, 0.6667, 0.875, 0.5, 1.0, 0.8333, 0.9375, 1.0, 0.875, 0.8333, 0.9375, 0.0, 1.0, 0.1667, 0.875, 0.1667, 1.0, 0.3333, 1.0, 0.5, 0.875, 0.5, 0.875, 0.3333, 0.875, 0.1667, 0.875, 0.3333, 0.75, 0.3333, 0.75, 0.1667, 0.875, 0.5, 0.875, 0.6667, 0.75, 0.6667, 0.75, 0.5, 0.875, 0.8333, 0.8125, 1.0, 0.75, 0.8333, 0.8125, 0.0, 0.875, 0.1667, 0.75, 0.1667, 0.875, 0.3333, 0.875, 0.5, 0.75, 0.5, 0.75, 0.3333, 0.875, 0.6667, 0.875, 0.8333, 0.75, 0.8333, 0.75, 0.6667, 0.75, 0.1667, 0.75, 0.3333, 0.625, 0.3333, 0.625, 0.1667, 0.75, 0.5, 0.75, 0.6667, 0.625, 0.6667, 0.625, 0.5, 0.75, 0.8333, 0.6875, 1.0, 0.625, 0.8333, 0.6875, 0.0, 0.75, 0.1667, 0.625, 0.1667, 0.75, 0.3333, 0.75, 0.5, 0.625, 0.5, 0.625, 0.3333, 0.75, 0.6667, 0.75, 0.8333, 0.625, 0.8333, 0.625, 0.6667, 0.625, 0.8333, 0.5625, 1.0, 0.5, 0.8333, 0.5625, 0.0, 0.625, 0.1667, 0.5, 0.1667, 0.625, 0.3333, 0.625, 0.5, 0.5, 0.5, 0.5, 0.3333, 0.625, 0.6667, 0.625, 0.8333, 0.5, 0.8333, 0.5, 0.6667, 0.625, 0.1667, 0.625, 0.3333, 0.5, 0.3333, 0.5, 0.1667, 0.625, 0.5, 0.625, 0.6667, 0.5, 0.6667, 0.5, 0.5, 0.4375, 0.0, 0.5, 0.1667, 0.375, 0.1667, 0.5, 0.3333, 0.5, 0.5, 0.375, 0.5, 0.375, 0.3333, 0.5, 0.6667, 0.5, 0.8333, 0.375, 0.8333, 0.375, 0.6667, 0.5, 0.1667, 0.5, 0.3333, 0.375, 0.3333, 0.375, 0.1667, 0.5, 0.5, 0.5, 0.6667, 0.375, 0.6667, 0.375, 0.5, 0.5, 0.8333, 0.4375, 1.0, 0.375, 0.8333, 0.3125, 0.0, 0.375, 0.1667, 0.25, 0.1667, 0.375, 0.3333, 0.375, 0.5, 0.25, 0.5, 0.25, 0.3333, 0.375, 0.6667, 0.375, 0.8333, 0.25, 0.8333, 0.25, 0.6667, 0.375, 0.1667, 0.375, 0.3333, 0.25, 0.3333, 0.25, 0.1667, 0.375, 0.5, 0.375, 0.6667, 0.25, 0.6667, 0.25, 0.5, 0.375, 0.8333, 0.3125, 1.0, 0.25, 0.8333, 0.1875, 0.0, 0.25, 0.1667, 0.125, 0.1667, 0.25, 0.3333, 0.25, 0.5, 0.125, 0.5, 0.125, 0.3333, 0.25, 0.6667, 0.25, 0.8333, 0.125, 0.8333, 0.125, 0.6667, 0.25, 0.1667, 0.25, 0.3333, 0.125, 0.3333, 0.125, 0.1667, 0.25, 0.5, 0.25, 0.6667, 0.125, 0.6667, 0.125, 0.5, 0.25, 0.8333, 0.1875, 1.0, 0.125, 0.8333, 0.125, 0.3333, 0.125, 0.5, 0.0, 0.5, 0.0, 0.3333, 0.125, 0.6667, 0.125, 0.8333, 0.0, 0.8333, 0.0, 0.6667, 0.125, 0.1667, 0.125, 0.3333, 0.0, 0.3333, 0.0, 0.1667, 0.125, 0.5, 0.125, 0.6667, 0.0, 0.6667, 0.0, 0.5, 0.125, 0.8333, 0.0625, 1.0, 0.0, 0.8333, 0.0625, 0.0, 0.125, 0.1667, 0.0, 0.1667, 1.0, 0.6667, 1.0, 0.8333, 0.875, 0.8333, 0.875, 0.6667, 1.0, 0.1667, 1.0, 0.3333, 0.875, 0.3333, 0.875, 0.1667, 1.0, 0.5, 1.0, 0.6667, 0.875, 0.6667, 0.875, 0.5, 1.0, 0.8333, 0.9375, 1.0, 0.875, 0.8333, 0.9375, 0.0, 1.0, 0.1667, 0.875, 0.1667, 1.0, 0.3333, 1.0, 0.5, 0.875, 0.5, 0.875, 0.3333, 0.875, 0.1667, 0.875, 0.3333, 0.75, 0.3333, 0.75, 0.1667, 0.875, 0.5, 0.875, 0.6667, 0.75, 0.6667, 0.75, 0.5, 0.875, 0.8333, 0.8125, 1.0, 0.75, 0.8333, 0.8125, 0.0, 0.875, 0.1667, 0.75, 0.1667, 0.875, 0.3333, 0.875, 0.5, 0.75, 0.5, 0.75, 0.3333, 0.875, 0.6667, 0.875, 0.8333, 0.75, 0.8333, 0.75, 0.6667, 0.75, 0.1667, 0.75, 0.3333, 0.625, 0.3333, 0.625, 0.1667, 0.75, 0.5, 0.75, 0.6667, 0.625, 0.6667, 0.625, 0.5, 0.75, 0.8333, 0.6875, 1.0, 0.625, 0.8333, 0.6875, 0.0, 0.75, 0.1667, 0.625, 0.1667, 0.75, 0.3333, 0.75, 0.5, 0.625, 0.5, 0.625, 0.3333, 0.75, 0.6667, 0.75, 0.8333, 0.625, 0.8333, 0.625, 0.6667, 0.625, 0.8333, 0.5625, 1.0, 0.5, 0.8333, 0.5625, 0.0, 0.625, 0.1667, 0.5, 0.1667, 0.625, 0.3333, 0.625, 0.5, 0.5, 0.5, 0.5, 0.3333, 0.625, 0.6667, 0.625, 0.8333, 0.5, 0.8333, 0.5, 0.6667, 0.625, 0.1667, 0.625, 0.3333, 0.5, 0.3333, 0.5, 0.1667, 0.625, 0.5, 0.625, 0.6667, 0.5, 0.6667, 0.5, 0.5, 0.4375, 0.0, 0.5, 0.1667, 0.375, 0.1667, 0.5, 0.3333, 0.5, 0.5, 0.375, 0.5, 0.375, 0.3333, 0.5, 0.6667, 0.5, 0.8333, 0.375, 0.8333, 0.375, 0.6667, 0.5, 0.1667, 0.5, 0.3333, 0.375, 0.3333, 0.375, 0.1667, 0.5, 0.5, 0.5, 0.6667, 0.375, 0.6667, 0.375, 0.5, 0.5, 0.8333, 0.4375, 1.0, 0.375, 0.8333, 0.3125, 0.0, 0.375, 0.1667, 0.25, 0.1667, 0.375, 0.3333, 0.375, 0.5, 0.25, 0.5, 0.25, 0.3333, 0.375, 0.6667, 0.375, 0.8333, 0.25, 0.8333, 0.25, 0.6667, 0.375, 0.1667, 0.375, 0.3333, 0.25, 0.3333, 0.25, 0.1667, 0.375, 0.5, 0.375, 0.6667, 0.25, 0.6667, 0.25, 0.5, 0.375, 0.8333, 0.3125, 1.0, 0.25, 0.8333, 0.1875, 0.0, 0.25, 0.1667, 0.125, 0.1667, 0.25, 0.3333, 0.25, 0.5, 0.125, 0.5, 0.125, 0.3333, 0.25, 0.6667, 0.25, 0.8333, 0.125, 0.8333, 0.125, 0.6667, 0.25, 0.1667, 0.25, 0.3333, 0.125, 0.3333, 0.125, 0.1667, 0.25, 0.5, 0.25, 0.6667, 0.125, 0.6667, 0.125, 0.5, 0.25, 0.8333, 0.1875, 1.0, 0.125, 0.8333, 0.125, 0.3333, 0.125, 0.5, 0.0, 0.5, 0.0, 0.3333, 0.125, 0.6667, 0.125, 0.8333, 0.0, 0.8333, 0.0, 0.6667, 0.125, 0.1667, 0.125, 0.3333, 0.0, 0.3333, 0.0, 0.1667, 0.125, 0.5, 0.125, 0.6667, 0.0, 0.6667, 0.0, 0.5, 0.125, 0.8333, 0.0625, 1.0, 0.0, 0.8333, 0.0625, 0.0, 0.125, 0.1667, 0.0, 0.1667, 1.0, 0.6667, 1.0, 0.8333, 0.875, 0.8333, 0.875, 0.6667, 1.0, 0.1667, 1.0, 0.3333, 0.875, 0.3333, 0.875, 0.1667, 1.0, 0.5, 1.0, 0.6667, 0.875, 0.6667, 0.875, 0.5, 1.0, 0.8333, 0.9375, 1.0, 0.875, 0.8333, 0.9375, 0.0, 1.0, 0.1667, 0.875, 0.1667, 1.0, 0.3333, 1.0, 0.5, 0.875, 0.5, 0.875, 0.3333, 0.875, 0.1667, 0.875, 0.3333, 0.75, 0.3333, 0.75, 0.1667, 0.875, 0.5, 0.875, 0.6667, 0.75, 0.6667, 0.75, 0.5, 0.875, 0.8333, 0.8125, 1.0, 0.75, 0.8333, 0.8125, 0.0, 0.875, 0.1667, 0.75, 0.1667, 0.875, 0.3333, 0.875, 0.5, 0.75, 0.5, 0.75, 0.3333, 0.875, 0.6667, 0.875, 0.8333, 0.75, 0.8333, 0.75, 0.6667, 0.75, 0.1667, 0.75, 0.3333, 0.625, 0.3333, 0.625, 0.1667, 0.75, 0.5, 0.75, 0.6667, 0.625, 0.6667, 0.625, 0.5, 0.75, 0.8333, 0.6875, 1.0, 0.625, 0.8333, 0.6875, 0.0, 0.75, 0.1667, 0.625, 0.1667, 0.75, 0.3333, 0.75, 0.5, 0.625, 0.5, 0.625, 0.3333, 0.75, 0.6667, 0.75, 0.8333, 0.625, 0.8333, 0.625, 0.6667, 0.625, 0.8333, 0.5625, 1.0, 0.5, 0.8333, 0.5625, 0.0, 0.625, 0.1667, 0.5, 0.1667, 0.625, 0.3333, 0.625, 0.5, 0.5, 0.5, 0.5, 0.3333, 0.625, 0.6667, 0.625, 0.8333, 0.5, 0.8333, 0.5, 0.6667, 0.625, 0.1667, 0.625, 0.3333, 0.5, 0.3333, 0.5, 0.1667, 0.625, 0.5, 0.625, 0.6667, 0.5, 0.6667, 0.5, 0.5, 0.4375, 0.0, 0.5, 0.1667, 0.375, 0.1667, 0.5, 0.3333, 0.5, 0.5, 0.375, 0.5, 0.375, 0.3333, 0.5, 0.6667, 0.5, 0.8333, 0.375, 0.8333, 0.375, 0.6667, 0.5, 0.1667, 0.5, 0.3333, 0.375, 0.3333, 0.375, 0.1667, 0.5, 0.5, 0.5, 0.6667, 0.375, 0.6667, 0.375, 0.5, 0.5, 0.8333, 0.4375, 1.0, 0.375, 0.8333, 0.3125, 0.0, 0.375, 0.1667, 0.25, 0.1667, 0.375, 0.3333, 0.375, 0.5, 0.25, 0.5, 0.25, 0.3333, 0.375, 0.6667, 0.375, 0.8333, 0.25, 0.8333, 0.25, 0.6667, 0.375, 0.1667, 0.375, 0.3333, 0.25, 0.3333, 0.25, 0.1667, 0.375, 0.5, 0.375, 0.6667, 0.25, 0.6667, 0.25, 0.5, 0.375, 0.8333, 0.3125, 1.0, 0.25, 0.8333, 0.1875, 0.0, 0.25, 0.1667, 0.125, 0.1667, 0.25, 0.3333, 0.25, 0.5, 0.125, 0.5, 0.125, 0.3333, 0.25, 0.6667, 0.25, 0.8333, 0.125, 0.8333, 0.125, 0.6667, 0.25, 0.1667, 0.25, 0.3333, 0.125, 0.3333, 0.125, 0.1667, 0.25, 0.5, 0.25, 0.6667, 0.125, 0.6667, 0.125, 0.5, 0.25, 0.8333, 0.1875, 1.0, 0.125, 0.8333, 0.125, 0.3333, 0.125, 0.5, 0.0, 0.5, 0.0, 0.3333, 0.125, 0.6667, 0.125, 0.8333, 0.0, 0.8333, 0.0, 0.6667, 0.125, 0.1667, 0.125, 0.3333, 0.0, 0.3333, 0.0, 0.1667, 0.125, 0.5, 0.125, 0.6667, 0.0, 0.6667, 0.0, 0.5, 0.125, 0.8333, 0.0625, 1.0, 0.0, 0.8333, 0.0625, 0.0, 0.125, 0.1667, 0.0, 0.1667, 1.0, 0.6667, 1.0, 0.8333, 0.875, 0.8333, 0.875, 0.6667, 1.0, 0.1667, 1.0, 0.3333, 0.875, 0.3333, 0.875, 0.1667, 1.0, 0.5, 1.0, 0.6667, 0.875, 0.6667, 0.875, 0.5, 1.0, 0.8333, 0.9375, 1.0, 0.875, 0.8333, 0.9375, 0.0, 1.0, 0.1667, 0.875, 0.1667, 1.0, 0.3333, 1.0, 0.5, 0.875, 0.5, 0.875, 0.3333, 0.875, 0.1667, 0.875, 0.3333, 0.75, 0.3333, 0.75, 0.1667, 0.875, 0.5, 0.875, 0.6667, 0.75, 0.6667, 0.75, 0.5, 0.875, 0.8333, 0.8125, 1.0, 0.75, 0.8333, 0.8125, 0.0, 0.875, 0.1667, 0.75, 0.1667, 0.875, 0.3333, 0.875, 0.5, 0.75, 0.5, 0.75, 0.3333, 0.875, 0.6667, 0.875, 0.8333, 0.75, 0.8333, 0.75, 0.6667])
me_004.materials.append(mat_x)
me_004.materials.append(mat_red)
me_004.materials.append(mat_white)
me_004.update()
me_002 = bpy.data.meshes.new('Сфера.002')
me_002.from_pydata([(1.386, 0.0002337, -0.4449), (0.6637, -0.08011, -0.3085), (0.7284, -0.08011, 0.0662), (0.6637, -0.4697, -0.3085), (0.7284, -0.4697, 0.0662), (1.057, -0.2347, -0.1893)], [], [(0, 5, 4, 3), (3, 4, 2, 1), (1, 2, 0), (0, 3, 1), (4, 5, 0, 2)])
me_002.polygons.foreach_set('material_index', [2, 2, 2, 2, 2])
_uv = me_002.uv_layers.new(name='UVКарта')
_uv.uv.foreach_set('vector', [0.625, 0.25, 0.625, 0.375, 0.625, 0.5, 0.375, 0.5, 0.375, 0.5, 0.625, 0.5, 0.625, 0.75, 0.375, 0.75, 0.375, 0.75, 0.625, 0.75, 0.375, 1.0, 0.125, 0.5, 0.375, 0.5, 0.375, 0.75, 0.625, 0.5, 0.75, 0.625, 0.875, 0.75, 0.625, 0.75])
me_002.materials.append(mat_x)
me_002.materials.append(mat_red)
me_002.materials.append(mat_white)
me_002.update()
me_003 = bpy.data.meshes.new('Сфера.003')
me_003.from_pydata([(1.386, 0.04034, -0.4449), (0.6637, 0.1207, -0.3085), (0.7284, 0.1207, 0.0662), (0.6637, 0.5103, -0.3085), (0.7284, 0.5103, 0.0662), (1.057, 0.2753, -0.1893)], [], [(0, 5, 4, 3), (3, 4, 2, 1), (1, 2, 0), (0, 3, 1), (4, 5, 0, 2)])
me_003.polygons.foreach_set('material_index', [2, 2, 0, 2, 2])
_uv = me_003.uv_layers.new(name='UVКарта')
_uv.uv.foreach_set('vector', [0.625, 0.25, 0.625, 0.375, 0.625, 0.5, 0.375, 0.5, 0.375, 0.5, 0.625, 0.5, 0.625, 0.75, 0.375, 0.75, 0.375, 0.75, 0.625, 0.75, 0.375, 1.0, 0.125, 0.5, 0.375, 0.5, 0.375, 0.75, 0.625, 0.5, 0.75, 0.625, 0.875, 0.75, 0.625, 0.75])
me_003.materials.append(mat_x)
me_003.materials.append(mat_red)
me_003.materials.append(mat_white)
me_003.update()
me_005 = bpy.data.meshes.new('Сфера.005')
me_005.from_pydata([(-2.828, 1.101, 1.61), (-3.219, 1.557, 0.3047), (-2.828, 1.101, -1.001), (-3.219, 0.0, 1.61), (-3.772, 0.0, 0.3047), (-3.219, 0.0, -1.001), (-2.828, -1.101, 1.61), (-3.219, -1.557, 0.3047), (-2.828, -1.101, -1.001), (-1.885, -1.557, 1.61), (-1.885, -2.201, 0.3047), (-1.885, -1.557, -1.001), (-0.9408, -1.101, 1.61), (-0.5499, -1.557, 0.3047), (-0.9408, -1.101, -1.001), (-1.885, 0.0, -1.541), (-0.5499, 0.0, 1.61), (0.003003, 0.0, 0.3047), (-0.5499, 0.0, -1.001), (-0.9408, 1.101, 1.61), (-0.5499, 1.557, 0.3047), (-0.9408, 1.101, -1.001), (-1.885, 0.0, 2.151), (-1.885, 1.557, 1.61), (-1.885, 2.201, 0.3047), (-1.885, 1.557, -1.001), (-2.357, 0.5503, 1.88), (-1.885, 0.1892, 2.085), (-1.885, -0.2058, 2.079), (-1.217, 0.0, 1.88), (-2.552, 0.0, 1.88), (-1.413, -0.5503, 1.88), (-1.413, 0.5503, 1.88), (-2.357, -0.5503, 1.88)], [], [(25, 24, 1, 2), (23, 27, 26, 0), (15, 25, 2), (24, 23, 0, 1), (2, 1, 4, 5), (0, 26, 30, 3), (15, 2, 5), (1, 0, 3, 4), (5, 4, 7, 8), (3, 30, 33, 6), (15, 5, 8), (4, 3, 6, 7), (8, 7, 10, 11), (6, 33, 28, 9), (15, 8, 11), (7, 6, 9, 10), (11, 10, 13, 14), (9, 28, 31, 12), (15, 11, 14), (10, 9, 12, 13), (13, 12, 16, 17), (14, 13, 17, 18), (12, 31, 29, 16), (15, 14, 18), (15, 18, 21), (17, 16, 19, 20), (18, 17, 20, 21), (16, 29, 32, 19), (15, 21, 25), (20, 19, 23, 24), (21, 20, 24, 25), (19, 32, 27, 23), (29, 31, 22), (33, 30, 22), (28, 33, 22), (32, 29, 22), (31, 28, 22), (30, 26, 22), (27, 32, 22), (26, 27, 22)])
me_005.polygons.foreach_set('material_index', [0, 0, 0, 0, 0, 0, 0, 0, 0, 0, 0, 0, 0, 0, 0, 0, 0, 0, 0, 0, 0, 0, 0, 0, 0, 0, 0, 0, 0, 0, 0, 0, 1, 1, 1, 1, 1, 1, 1, 1])
_uv = me_005.uv_layers.new(name='UVКарта')
_uv.uv.foreach_set('vector', [0.75, 0.25, 0.75, 0.5, 0.625, 0.5, 0.625, 0.25, 0.75, 0.75, 0.6951, 0.9696, 0.6562, 0.875, 0.625, 0.75, 0.6875, 0.0, 0.75, 0.25, 0.625, 0.25, 0.75, 0.5, 0.75, 0.75, 0.625, 0.75, 0.625, 0.5, 0.625, 0.25, 0.625, 0.5, 0.5, 0.5, 0.5, 0.25, 0.625, 0.75, 0.5938, 0.875, 0.5312, 0.875, 0.5, 0.75, 0.5625, 0.0, 0.625, 0.25, 0.5, 0.25, 0.625, 0.5, 0.625, 0.75, 0.5, 0.75, 0.5, 0.5, 0.5, 0.25, 0.5, 0.5, 0.375, 0.5, 0.375, 0.25, 0.5, 0.75, 0.4688, 0.875, 0.4062, 0.875, 0.375, 0.75, 0.4375, 0.0, 0.5, 0.25, 0.375, 0.25, 0.5, 0.5, 0.5, 0.75, 0.375, 0.75, 0.375, 0.5, 0.375, 0.25, 0.375, 0.5, 0.25, 0.5, 0.25, 0.25, 0.375, 0.75, 0.3438, 0.875, 0.3042, 0.9669, 0.25, 0.75, 0.3125, 0.0, 0.375, 0.25, 0.25, 0.25, 0.375, 0.5, 0.375, 0.75, 0.25, 0.75, 0.25, 0.5, 0.25, 0.25, 0.25, 0.5, 0.125, 0.5, 0.125, 0.25, 0.25, 0.75, 0.1958, 0.9669, 0.1562, 0.875, 0.125, 0.75, 0.1875, 0.0, 0.25, 0.25, 0.125, 0.25, 0.25, 0.5, 0.25, 0.75, 0.125, 0.75, 0.125, 0.5, 0.125, 0.5, 0.125, 0.75, 0.0, 0.75, 0.0, 0.5, 0.125, 0.25, 0.125, 0.5, 0.0, 0.5, 0.0, 0.25, 0.125, 0.75, 0.09375, 0.875, 0.03125, 0.875, 0.0, 0.75, 0.0625, 0.0, 0.125, 0.25, 0.0, 0.25, 0.9375, 0.0, 1.0, 0.25, 0.875, 0.25, 1.0, 0.5, 1.0, 0.75, 0.875, 0.75, 0.875, 0.5, 1.0, 0.25, 1.0, 0.5, 0.875, 0.5, 0.875, 0.25, 1.0, 0.75, 0.9688, 0.875, 0.9062, 0.875, 0.875, 0.75, 0.8125, 0.0, 0.875, 0.25, 0.75, 0.25, 0.875, 0.5, 0.875, 0.75, 0.75, 0.75, 0.75, 0.5, 0.875, 0.25, 0.875, 0.5, 0.75, 0.5, 0.75, 0.25, 0.875, 0.75, 0.8438, 0.875, 0.8049, 0.9696, 0.75, 0.75, 0.03125, 0.875, 0.09375, 0.875, 0.0625, 1.0, 0.4062, 0.875, 0.4688, 0.875, 0.4375, 1.0, 0.3042, 0.9669, 0.3438, 0.875, 0.3125, 1.0, 0.9062, 0.875, 0.9688, 0.875, 0.9375, 1.0, 0.1562, 0.875, 0.1958, 0.9669, 0.1875, 1.0, 0.5312, 0.875, 0.5938, 0.875, 0.5625, 1.0, 0.8049, 0.9696, 0.8438, 0.875, 0.8125, 1.0, 0.6562, 0.875, 0.6951, 0.9696, 0.6875, 1.0])
me_005.materials.append(mat_x)
me_005.materials.append(mat_red)
me_005.materials.append(mat_white)
me_005.update()
me_006 = bpy.data.meshes.new('Сфера.006')
me_006.from_pydata([(0.04853, -3.969, -0.08002), (0.04853, -3.969, 0.08002), (0.1044, -3.809, -0.1722), (0.1044, -3.809, 0.1722), (-0.04853, -3.969, -0.08002), (-0.04853, -3.969, 0.08002), (-0.1044, -3.809, -0.1722), (-0.1044, -3.809, 0.1722), (0.06342, -0.6082, 0.1046), (0.06342, -0.6082, -0.1046), (-0.06342, -0.6082, -0.1046), (-0.06342, -0.6082, 0.1046)], [], [(0, 1, 3, 2), (3, 7, 11, 8), (6, 7, 5, 4), (4, 5, 1, 0), (2, 6, 4, 0), (7, 3, 1, 5), (2, 3, 8, 9), (7, 6, 10, 11), (6, 2, 9, 10), (9, 8, 11, 10)])
_uv = me_006.uv_layers.new(name='UVКарта')
_uv.uv.foreach_set('vector', [0.375, 0.0, 0.625, 0.0, 0.625, 0.25, 0.375, 0.25, 0.875, 0.5, 0.625, 0.5, 0.625, 0.5, 0.875, 0.5, 0.375, 0.5, 0.625, 0.5, 0.625, 0.75, 0.375, 0.75, 0.375, 0.75, 0.625, 0.75, 0.625, 1.0, 0.375, 1.0, 0.125, 0.5, 0.375, 0.5, 0.375, 0.75, 0.125, 0.75, 0.625, 0.5, 0.875, 0.5, 0.875, 0.75, 0.625, 0.75, 0.375, 0.25, 0.625, 0.25, 0.625, 0.25, 0.375, 0.25, 0.625, 0.5, 0.375, 0.5, 0.375, 0.5, 0.625, 0.5, 0.375, 0.5, 0.125, 0.5, 0.125, 0.5, 0.375, 0.5, 0.125, 0.5, 0.875, 0.5, 0.625, 0.5, 0.375, 0.5])
me_006.materials.append(mat_001)
me_006.materials.append(mat_red_001)
me_006.materials.append(mat_white_001)
me_006.update()
me_014 = bpy.data.meshes.new('Сфера.014')
me_014.from_pydata([(0.06342, -0.6082, 0.1046), (0.06342, -0.6082, -0.1046), (-0.06342, -0.6082, -0.1046), (-0.06342, -0.6082, 0.1046), (0.04853, 2.593, 0.08002), (0.04853, 2.593, -0.08002), (-0.04853, 2.593, -0.08002), (-0.04853, 2.593, 0.08002)], [], [(3, 2, 6, 7), (2, 1, 5, 6), (0, 3, 7, 4), (1, 0, 4, 5), (1, 2, 3, 0), (5, 4, 7, 6)])
_uv = me_014.uv_layers.new(name='UVКарта')
_uv.uv.foreach_set('vector', [0.625, 0.5, 0.375, 0.5, 0.375, 0.5, 0.625, 0.5, 0.375, 0.5, 0.125, 0.5, 0.125, 0.5, 0.375, 0.5, 0.875, 0.5, 0.625, 0.5, 0.625, 0.5, 0.875, 0.5, 0.375, 0.25, 0.625, 0.25, 0.625, 0.25, 0.375, 0.25, 0.125, 0.5, 0.375, 0.5, 0.625, 0.5, 0.875, 0.5, 0.125, 0.5, 0.875, 0.5, 0.625, 0.5, 0.375, 0.5])
me_014.materials.append(mat_001)
me_014.materials.append(mat_red_001)
me_014.materials.append(mat_white_001)
me_014.update()
me_013 = bpy.data.meshes.new('Сфера.013')
me_013.from_pydata([(0.04853, 2.593, 0.08002), (0.04853, 2.593, -0.08002), (-0.04853, 2.593, -0.08002), (-0.04853, 2.593, 0.08002), (0.01466, 5.794, 0.02417), (0.01466, 5.794, -0.02417), (-0.01466, 5.794, -0.02417), (-0.01466, 5.794, 0.02417)], [], [(0, 3, 7, 4), (5, 4, 7, 6), (1, 0, 4, 5), (3, 2, 6, 7), (2, 1, 5, 6), (1, 2, 3, 0)])
_uv = me_013.uv_layers.new(name='UVКарта')
_uv.uv.foreach_set('vector', [0.875, 0.5, 0.625, 0.5, 0.625, 0.5, 0.875, 0.5, 0.375, 0.25, 0.625, 0.25, 0.625, 0.5, 0.375, 0.5, 0.375, 0.25, 0.625, 0.25, 0.625, 0.25, 0.375, 0.25, 0.625, 0.5, 0.375, 0.5, 0.375, 0.5, 0.625, 0.5, 0.375, 0.5, 0.125, 0.5, 0.125, 0.5, 0.375, 0.5, 0.125, 0.5, 0.375, 0.5, 0.625, 0.5, 0.875, 0.5])
me_013.materials.append(mat_001)
me_013.materials.append(mat_red_001)
me_013.materials.append(mat_white_001)
me_013.update()
me_017 = bpy.data.meshes.new('Сфера.017')
me_017.from_pydata([(0.04853, -3.969, -0.08002), (0.04853, -3.969, 0.08002), (0.1044, -3.809, -0.1722), (0.1044, -3.809, 0.1722), (-0.04853, -3.969, -0.08002), (-0.04853, -3.969, 0.08002), (-0.1044, -3.809, -0.1722), (-0.1044, -3.809, 0.1722), (0.06342, -0.6082, 0.1046), (0.06342, -0.6082, -0.1046), (-0.06342, -0.6082, -0.1046), (-0.06342, -0.6082, 0.1046)], [], [(0, 1, 3, 2), (3, 7, 11, 8), (6, 7, 5, 4), (4, 5, 1, 0), (2, 6, 4, 0), (7, 3, 1, 5), (2, 3, 8, 9), (7, 6, 10, 11), (6, 2, 9, 10), (9, 8, 11, 10)])
_uv = me_017.uv_layers.new(name='UVКарта')
_uv.uv.foreach_set('vector', [0.375, 0.0, 0.625, 0.0, 0.625, 0.25, 0.375, 0.25, 0.875, 0.5, 0.625, 0.5, 0.625, 0.5, 0.875, 0.5, 0.375, 0.5, 0.625, 0.5, 0.625, 0.75, 0.375, 0.75, 0.375, 0.75, 0.625, 0.75, 0.625, 1.0, 0.375, 1.0, 0.125, 0.5, 0.375, 0.5, 0.375, 0.75, 0.125, 0.75, 0.625, 0.5, 0.875, 0.5, 0.875, 0.75, 0.625, 0.75, 0.375, 0.25, 0.625, 0.25, 0.625, 0.25, 0.375, 0.25, 0.625, 0.5, 0.375, 0.5, 0.375, 0.5, 0.625, 0.5, 0.375, 0.5, 0.125, 0.5, 0.125, 0.5, 0.375, 0.5, 0.125, 0.5, 0.875, 0.5, 0.625, 0.5, 0.375, 0.5])
me_017.materials.append(mat_009)
me_017.materials.append(mat_red_009)
me_017.materials.append(mat_white_009)
me_017.update()
me_016 = bpy.data.meshes.new('Сфера.016')
me_016.from_pydata([(0.06342, -0.6082, 0.1046), (0.06342, -0.6082, -0.1046), (-0.06342, -0.6082, -0.1046), (-0.06342, -0.6082, 0.1046), (0.04853, 2.593, 0.08002), (0.04853, 2.593, -0.08002), (-0.04853, 2.593, -0.08002), (-0.04853, 2.593, 0.08002)], [], [(3, 2, 6, 7), (2, 1, 5, 6), (0, 3, 7, 4), (1, 0, 4, 5), (1, 2, 3, 0), (5, 4, 7, 6)])
_uv = me_016.uv_layers.new(name='UVКарта')
_uv.uv.foreach_set('vector', [0.625, 0.5, 0.375, 0.5, 0.375, 0.5, 0.625, 0.5, 0.375, 0.5, 0.125, 0.5, 0.125, 0.5, 0.375, 0.5, 0.875, 0.5, 0.625, 0.5, 0.625, 0.5, 0.875, 0.5, 0.375, 0.25, 0.625, 0.25, 0.625, 0.25, 0.375, 0.25, 0.125, 0.5, 0.375, 0.5, 0.625, 0.5, 0.875, 0.5, 0.125, 0.5, 0.875, 0.5, 0.625, 0.5, 0.375, 0.5])
me_016.materials.append(mat_009)
me_016.materials.append(mat_red_009)
me_016.materials.append(mat_white_009)
me_016.update()
me_015 = bpy.data.meshes.new('Сфера.015')
me_015.from_pydata([(0.04853, 2.593, 0.08002), (0.04853, 2.593, -0.08002), (-0.04853, 2.593, -0.08002), (-0.04853, 2.593, 0.08002), (0.01466, 5.794, 0.02417), (0.01466, 5.794, -0.02417), (-0.01466, 5.794, -0.02417), (-0.01466, 5.794, 0.02417)], [], [(0, 3, 7, 4), (5, 4, 7, 6), (1, 0, 4, 5), (3, 2, 6, 7), (2, 1, 5, 6), (1, 2, 3, 0)])
_uv = me_015.uv_layers.new(name='UVКарта')
_uv.uv.foreach_set('vector', [0.875, 0.5, 0.625, 0.5, 0.625, 0.5, 0.875, 0.5, 0.375, 0.25, 0.625, 0.25, 0.625, 0.5, 0.375, 0.5, 0.375, 0.25, 0.625, 0.25, 0.625, 0.25, 0.375, 0.25, 0.625, 0.5, 0.375, 0.5, 0.375, 0.5, 0.625, 0.5, 0.375, 0.5, 0.125, 0.5, 0.125, 0.5, 0.375, 0.5, 0.125, 0.5, 0.375, 0.5, 0.625, 0.5, 0.875, 0.5])
me_015.materials.append(mat_009)
me_015.materials.append(mat_red_009)
me_015.materials.append(mat_white_009)
me_015.update()
me_023 = bpy.data.meshes.new('Сфера.023')
me_023.from_pydata([(0.04853, -3.969, -0.08002), (0.04853, -3.969, 0.08002), (0.1044, -3.809, -0.1722), (0.1044, -3.809, 0.1722), (-0.04853, -3.969, -0.08002), (-0.04853, -3.969, 0.08002), (-0.1044, -3.809, -0.1722), (-0.1044, -3.809, 0.1722), (0.06342, -0.6082, 0.1046), (0.06342, -0.6082, -0.1046), (-0.06342, -0.6082, -0.1046), (-0.06342, -0.6082, 0.1046)], [], [(0, 1, 3, 2), (3, 7, 11, 8), (6, 7, 5, 4), (4, 5, 1, 0), (2, 6, 4, 0), (7, 3, 1, 5), (2, 3, 8, 9), (7, 6, 10, 11), (6, 2, 9, 10), (9, 8, 11, 10)])
_uv = me_023.uv_layers.new(name='UVКарта')
_uv.uv.foreach_set('vector', [0.375, 0.0, 0.625, 0.0, 0.625, 0.25, 0.375, 0.25, 0.875, 0.5, 0.625, 0.5, 0.625, 0.5, 0.875, 0.5, 0.375, 0.5, 0.625, 0.5, 0.625, 0.75, 0.375, 0.75, 0.375, 0.75, 0.625, 0.75, 0.625, 1.0, 0.375, 1.0, 0.125, 0.5, 0.375, 0.5, 0.375, 0.75, 0.125, 0.75, 0.625, 0.5, 0.875, 0.5, 0.875, 0.75, 0.625, 0.75, 0.375, 0.25, 0.625, 0.25, 0.625, 0.25, 0.375, 0.25, 0.625, 0.5, 0.375, 0.5, 0.375, 0.5, 0.625, 0.5, 0.375, 0.5, 0.125, 0.5, 0.125, 0.5, 0.375, 0.5, 0.125, 0.5, 0.875, 0.5, 0.625, 0.5, 0.375, 0.5])
me_023.materials.append(mat_011)
me_023.materials.append(mat_red_011)
me_023.materials.append(mat_white_011)
me_023.update()
me_021 = bpy.data.meshes.new('Сфера.021')
me_021.from_pydata([(0.06342, -0.6082, 0.1046), (0.06342, -0.6082, -0.1046), (-0.06342, -0.6082, -0.1046), (-0.06342, -0.6082, 0.1046), (0.04853, 2.593, 0.08002), (0.04853, 2.593, -0.08002), (-0.04853, 2.593, -0.08002), (-0.04853, 2.593, 0.08002)], [], [(3, 2, 6, 7), (2, 1, 5, 6), (0, 3, 7, 4), (1, 0, 4, 5), (1, 2, 3, 0), (5, 4, 7, 6)])
_uv = me_021.uv_layers.new(name='UVКарта')
_uv.uv.foreach_set('vector', [0.625, 0.5, 0.375, 0.5, 0.375, 0.5, 0.625, 0.5, 0.375, 0.5, 0.125, 0.5, 0.125, 0.5, 0.375, 0.5, 0.875, 0.5, 0.625, 0.5, 0.625, 0.5, 0.875, 0.5, 0.375, 0.25, 0.625, 0.25, 0.625, 0.25, 0.375, 0.25, 0.125, 0.5, 0.375, 0.5, 0.625, 0.5, 0.875, 0.5, 0.125, 0.5, 0.875, 0.5, 0.625, 0.5, 0.375, 0.5])
me_021.materials.append(mat_011)
me_021.materials.append(mat_red_011)
me_021.materials.append(mat_white_011)
me_021.update()
me_019 = bpy.data.meshes.new('Сфера.019')
me_019.from_pydata([(0.04853, 2.593, 0.08002), (0.04853, 2.593, -0.08002), (-0.04853, 2.593, -0.08002), (-0.04853, 2.593, 0.08002), (0.01466, 5.794, 0.02417), (0.01466, 5.794, -0.02417), (-0.01466, 5.794, -0.02417), (-0.01466, 5.794, 0.02417)], [], [(0, 3, 7, 4), (5, 4, 7, 6), (1, 0, 4, 5), (3, 2, 6, 7), (2, 1, 5, 6), (1, 2, 3, 0)])
_uv = me_019.uv_layers.new(name='UVКарта')
_uv.uv.foreach_set('vector', [0.875, 0.5, 0.625, 0.5, 0.625, 0.5, 0.875, 0.5, 0.375, 0.25, 0.625, 0.25, 0.625, 0.5, 0.375, 0.5, 0.375, 0.25, 0.625, 0.25, 0.625, 0.25, 0.375, 0.25, 0.625, 0.5, 0.375, 0.5, 0.375, 0.5, 0.625, 0.5, 0.375, 0.5, 0.125, 0.5, 0.125, 0.5, 0.375, 0.5, 0.125, 0.5, 0.375, 0.5, 0.625, 0.5, 0.875, 0.5])
me_019.materials.append(mat_011)
me_019.materials.append(mat_red_011)
me_019.materials.append(mat_white_011)
me_019.update()
me_022 = bpy.data.meshes.new('Сфера.022')
me_022.from_pydata([(0.04853, -3.969, -0.08002), (0.04853, -3.969, 0.08002), (0.1044, -3.809, -0.1722), (0.1044, -3.809, 0.1722), (-0.04853, -3.969, -0.08002), (-0.04853, -3.969, 0.08002), (-0.1044, -3.809, -0.1722), (-0.1044, -3.809, 0.1722), (0.06342, -0.6082, 0.1046), (0.06342, -0.6082, -0.1046), (-0.06342, -0.6082, -0.1046), (-0.06342, -0.6082, 0.1046)], [], [(0, 1, 3, 2), (3, 7, 11, 8), (6, 7, 5, 4), (4, 5, 1, 0), (2, 6, 4, 0), (7, 3, 1, 5), (2, 3, 8, 9), (7, 6, 10, 11), (6, 2, 9, 10), (9, 8, 11, 10)])
_uv = me_022.uv_layers.new(name='UVКарта')
_uv.uv.foreach_set('vector', [0.375, 0.0, 0.625, 0.0, 0.625, 0.25, 0.375, 0.25, 0.875, 0.5, 0.625, 0.5, 0.625, 0.5, 0.875, 0.5, 0.375, 0.5, 0.625, 0.5, 0.625, 0.75, 0.375, 0.75, 0.375, 0.75, 0.625, 0.75, 0.625, 1.0, 0.375, 1.0, 0.125, 0.5, 0.375, 0.5, 0.375, 0.75, 0.125, 0.75, 0.625, 0.5, 0.875, 0.5, 0.875, 0.75, 0.625, 0.75, 0.375, 0.25, 0.625, 0.25, 0.625, 0.25, 0.375, 0.25, 0.625, 0.5, 0.375, 0.5, 0.375, 0.5, 0.625, 0.5, 0.375, 0.5, 0.125, 0.5, 0.125, 0.5, 0.375, 0.5, 0.125, 0.5, 0.875, 0.5, 0.625, 0.5, 0.375, 0.5])
me_022.materials.append(mat_010)
me_022.materials.append(mat_red_010)
me_022.materials.append(mat_white_010)
me_022.update()
me_020 = bpy.data.meshes.new('Сфера.020')
me_020.from_pydata([(0.06342, -0.6082, 0.1046), (0.06342, -0.6082, -0.1046), (-0.06342, -0.6082, -0.1046), (-0.06342, -0.6082, 0.1046), (0.04853, 2.593, 0.08002), (0.04853, 2.593, -0.08002), (-0.04853, 2.593, -0.08002), (-0.04853, 2.593, 0.08002)], [], [(3, 2, 6, 7), (2, 1, 5, 6), (0, 3, 7, 4), (1, 0, 4, 5), (1, 2, 3, 0), (5, 4, 7, 6)])
_uv = me_020.uv_layers.new(name='UVКарта')
_uv.uv.foreach_set('vector', [0.625, 0.5, 0.375, 0.5, 0.375, 0.5, 0.625, 0.5, 0.375, 0.5, 0.125, 0.5, 0.125, 0.5, 0.375, 0.5, 0.875, 0.5, 0.625, 0.5, 0.625, 0.5, 0.875, 0.5, 0.375, 0.25, 0.625, 0.25, 0.625, 0.25, 0.375, 0.25, 0.125, 0.5, 0.375, 0.5, 0.625, 0.5, 0.875, 0.5, 0.125, 0.5, 0.875, 0.5, 0.625, 0.5, 0.375, 0.5])
me_020.materials.append(mat_010)
me_020.materials.append(mat_red_010)
me_020.materials.append(mat_white_010)
me_020.update()
me_018 = bpy.data.meshes.new('Сфера.018')
me_018.from_pydata([(0.04853, 2.593, 0.08002), (0.04853, 2.593, -0.08002), (-0.04853, 2.593, -0.08002), (-0.04853, 2.593, 0.08002), (0.01466, 5.794, 0.02417), (0.01466, 5.794, -0.02417), (-0.01466, 5.794, -0.02417), (-0.01466, 5.794, 0.02417)], [], [(0, 3, 7, 4), (5, 4, 7, 6), (1, 0, 4, 5), (3, 2, 6, 7), (2, 1, 5, 6), (1, 2, 3, 0)])
_uv = me_018.uv_layers.new(name='UVКарта')
_uv.uv.foreach_set('vector', [0.875, 0.5, 0.625, 0.5, 0.625, 0.5, 0.875, 0.5, 0.375, 0.25, 0.625, 0.25, 0.625, 0.5, 0.375, 0.5, 0.375, 0.25, 0.625, 0.25, 0.625, 0.25, 0.375, 0.25, 0.625, 0.5, 0.375, 0.5, 0.375, 0.5, 0.625, 0.5, 0.375, 0.5, 0.125, 0.5, 0.125, 0.5, 0.375, 0.5, 0.125, 0.5, 0.375, 0.5, 0.625, 0.5, 0.875, 0.5])
me_018.materials.append(mat_010)
me_018.materials.append(mat_red_010)
me_018.materials.append(mat_white_010)
me_018.update()
me_035 = bpy.data.meshes.new('Сфера.035')
me_035.from_pydata([(0.04853, -3.969, -0.08002), (0.04853, -3.969, 0.08002), (0.1044, -3.809, -0.1722), (0.1044, -3.809, 0.1722), (-0.04853, -3.969, -0.08002), (-0.04853, -3.969, 0.08002), (-0.1044, -3.809, -0.1722), (-0.1044, -3.809, 0.1722), (0.06342, -0.6082, 0.1046), (0.06342, -0.6082, -0.1046), (-0.06342, -0.6082, -0.1046), (-0.06342, -0.6082, 0.1046)], [], [(0, 1, 3, 2), (3, 7, 11, 8), (6, 7, 5, 4), (4, 5, 1, 0), (2, 6, 4, 0), (7, 3, 1, 5), (2, 3, 8, 9), (7, 6, 10, 11), (6, 2, 9, 10), (9, 8, 11, 10)])
_uv = me_035.uv_layers.new(name='UVКарта')
_uv.uv.foreach_set('vector', [0.375, 0.0, 0.625, 0.0, 0.625, 0.25, 0.375, 0.25, 0.875, 0.5, 0.625, 0.5, 0.625, 0.5, 0.875, 0.5, 0.375, 0.5, 0.625, 0.5, 0.625, 0.75, 0.375, 0.75, 0.375, 0.75, 0.625, 0.75, 0.625, 1.0, 0.375, 1.0, 0.125, 0.5, 0.375, 0.5, 0.375, 0.75, 0.125, 0.75, 0.625, 0.5, 0.875, 0.5, 0.875, 0.75, 0.625, 0.75, 0.375, 0.25, 0.625, 0.25, 0.625, 0.25, 0.375, 0.25, 0.625, 0.5, 0.375, 0.5, 0.375, 0.5, 0.625, 0.5, 0.375, 0.5, 0.125, 0.5, 0.125, 0.5, 0.375, 0.5, 0.125, 0.5, 0.875, 0.5, 0.625, 0.5, 0.375, 0.5])
me_035.materials.append(mat_015)
me_035.materials.append(mat_red_015)
me_035.materials.append(mat_white_015)
me_035.update()
me_034 = bpy.data.meshes.new('Сфера.034')
me_034.from_pydata([(0.06342, -0.6082, 0.1046), (0.06342, -0.6082, -0.1046), (-0.06342, -0.6082, -0.1046), (-0.06342, -0.6082, 0.1046), (0.04853, 2.593, 0.08002), (0.04853, 2.593, -0.08002), (-0.04853, 2.593, -0.08002), (-0.04853, 2.593, 0.08002)], [], [(3, 2, 6, 7), (2, 1, 5, 6), (0, 3, 7, 4), (1, 0, 4, 5), (1, 2, 3, 0), (5, 4, 7, 6)])
_uv = me_034.uv_layers.new(name='UVКарта')
_uv.uv.foreach_set('vector', [0.625, 0.5, 0.375, 0.5, 0.375, 0.5, 0.625, 0.5, 0.375, 0.5, 0.125, 0.5, 0.125, 0.5, 0.375, 0.5, 0.875, 0.5, 0.625, 0.5, 0.625, 0.5, 0.875, 0.5, 0.375, 0.25, 0.625, 0.25, 0.625, 0.25, 0.375, 0.25, 0.125, 0.5, 0.375, 0.5, 0.625, 0.5, 0.875, 0.5, 0.125, 0.5, 0.875, 0.5, 0.625, 0.5, 0.375, 0.5])
me_034.materials.append(mat_015)
me_034.materials.append(mat_red_015)
me_034.materials.append(mat_white_015)
me_034.update()
me_033 = bpy.data.meshes.new('Сфера.033')
me_033.from_pydata([(0.04853, 2.593, 0.08002), (0.04853, 2.593, -0.08002), (-0.04853, 2.593, -0.08002), (-0.04853, 2.593, 0.08002), (0.01466, 5.794, 0.02417), (0.01466, 5.794, -0.02417), (-0.01466, 5.794, -0.02417), (-0.01466, 5.794, 0.02417)], [], [(0, 3, 7, 4), (5, 4, 7, 6), (1, 0, 4, 5), (3, 2, 6, 7), (2, 1, 5, 6), (1, 2, 3, 0)])
_uv = me_033.uv_layers.new(name='UVКарта')
_uv.uv.foreach_set('vector', [0.875, 0.5, 0.625, 0.5, 0.625, 0.5, 0.875, 0.5, 0.375, 0.25, 0.625, 0.25, 0.625, 0.5, 0.375, 0.5, 0.375, 0.25, 0.625, 0.25, 0.625, 0.25, 0.375, 0.25, 0.625, 0.5, 0.375, 0.5, 0.375, 0.5, 0.625, 0.5, 0.375, 0.5, 0.125, 0.5, 0.125, 0.5, 0.375, 0.5, 0.125, 0.5, 0.375, 0.5, 0.625, 0.5, 0.875, 0.5])
me_033.materials.append(mat_015)
me_033.materials.append(mat_red_015)
me_033.materials.append(mat_white_015)
me_033.update()
me_032 = bpy.data.meshes.new('Сфера.032')
me_032.from_pydata([(0.04853, -3.969, -0.08002), (0.04853, -3.969, 0.08002), (0.1044, -3.809, -0.1722), (0.1044, -3.809, 0.1722), (-0.04853, -3.969, -0.08002), (-0.04853, -3.969, 0.08002), (-0.1044, -3.809, -0.1722), (-0.1044, -3.809, 0.1722), (0.06342, -0.6082, 0.1046), (0.06342, -0.6082, -0.1046), (-0.06342, -0.6082, -0.1046), (-0.06342, -0.6082, 0.1046)], [], [(0, 1, 3, 2), (3, 7, 11, 8), (6, 7, 5, 4), (4, 5, 1, 0), (2, 6, 4, 0), (7, 3, 1, 5), (2, 3, 8, 9), (7, 6, 10, 11), (6, 2, 9, 10), (9, 8, 11, 10)])
_uv = me_032.uv_layers.new(name='UVКарта')
_uv.uv.foreach_set('vector', [0.375, 0.0, 0.625, 0.0, 0.625, 0.25, 0.375, 0.25, 0.875, 0.5, 0.625, 0.5, 0.625, 0.5, 0.875, 0.5, 0.375, 0.5, 0.625, 0.5, 0.625, 0.75, 0.375, 0.75, 0.375, 0.75, 0.625, 0.75, 0.625, 1.0, 0.375, 1.0, 0.125, 0.5, 0.375, 0.5, 0.375, 0.75, 0.125, 0.75, 0.625, 0.5, 0.875, 0.5, 0.875, 0.75, 0.625, 0.75, 0.375, 0.25, 0.625, 0.25, 0.625, 0.25, 0.375, 0.25, 0.625, 0.5, 0.375, 0.5, 0.375, 0.5, 0.625, 0.5, 0.375, 0.5, 0.125, 0.5, 0.125, 0.5, 0.375, 0.5, 0.125, 0.5, 0.875, 0.5, 0.625, 0.5, 0.375, 0.5])
me_032.materials.append(mat_014)
me_032.materials.append(mat_red_014)
me_032.materials.append(mat_white_014)
me_032.update()
me_031 = bpy.data.meshes.new('Сфера.031')
me_031.from_pydata([(0.06342, -0.6082, 0.1046), (0.06342, -0.6082, -0.1046), (-0.06342, -0.6082, -0.1046), (-0.06342, -0.6082, 0.1046), (0.04853, 2.593, 0.08002), (0.04853, 2.593, -0.08002), (-0.04853, 2.593, -0.08002), (-0.04853, 2.593, 0.08002)], [], [(3, 2, 6, 7), (2, 1, 5, 6), (0, 3, 7, 4), (1, 0, 4, 5), (1, 2, 3, 0), (5, 4, 7, 6)])
_uv = me_031.uv_layers.new(name='UVКарта')
_uv.uv.foreach_set('vector', [0.625, 0.5, 0.375, 0.5, 0.375, 0.5, 0.625, 0.5, 0.375, 0.5, 0.125, 0.5, 0.125, 0.5, 0.375, 0.5, 0.875, 0.5, 0.625, 0.5, 0.625, 0.5, 0.875, 0.5, 0.375, 0.25, 0.625, 0.25, 0.625, 0.25, 0.375, 0.25, 0.125, 0.5, 0.375, 0.5, 0.625, 0.5, 0.875, 0.5, 0.125, 0.5, 0.875, 0.5, 0.625, 0.5, 0.375, 0.5])
me_031.materials.append(mat_014)
me_031.materials.append(mat_red_014)
me_031.materials.append(mat_white_014)
me_031.update()
me_030 = bpy.data.meshes.new('Сфера.030')
me_030.from_pydata([(0.04853, 2.593, 0.08002), (0.04853, 2.593, -0.08002), (-0.04853, 2.593, -0.08002), (-0.04853, 2.593, 0.08002), (0.01466, 5.794, 0.02417), (0.01466, 5.794, -0.02417), (-0.01466, 5.794, -0.02417), (-0.01466, 5.794, 0.02417)], [], [(0, 3, 7, 4), (5, 4, 7, 6), (1, 0, 4, 5), (3, 2, 6, 7), (2, 1, 5, 6), (1, 2, 3, 0)])
_uv = me_030.uv_layers.new(name='UVКарта')
_uv.uv.foreach_set('vector', [0.875, 0.5, 0.625, 0.5, 0.625, 0.5, 0.875, 0.5, 0.375, 0.25, 0.625, 0.25, 0.625, 0.5, 0.375, 0.5, 0.375, 0.25, 0.625, 0.25, 0.625, 0.25, 0.375, 0.25, 0.625, 0.5, 0.375, 0.5, 0.375, 0.5, 0.625, 0.5, 0.375, 0.5, 0.125, 0.5, 0.125, 0.5, 0.375, 0.5, 0.125, 0.5, 0.375, 0.5, 0.625, 0.5, 0.875, 0.5])
me_030.materials.append(mat_014)
me_030.materials.append(mat_red_014)
me_030.materials.append(mat_white_014)
me_030.update()
me_029 = bpy.data.meshes.new('Сфера.029')
me_029.from_pydata([(0.04853, -3.969, -0.08002), (0.04853, -3.969, 0.08002), (0.1044, -3.809, -0.1722), (0.1044, -3.809, 0.1722), (-0.04853, -3.969, -0.08002), (-0.04853, -3.969, 0.08002), (-0.1044, -3.809, -0.1722), (-0.1044, -3.809, 0.1722), (0.06342, -0.6082, 0.1046), (0.06342, -0.6082, -0.1046), (-0.06342, -0.6082, -0.1046), (-0.06342, -0.6082, 0.1046)], [], [(0, 1, 3, 2), (3, 7, 11, 8), (6, 7, 5, 4), (4, 5, 1, 0), (2, 6, 4, 0), (7, 3, 1, 5), (2, 3, 8, 9), (7, 6, 10, 11), (6, 2, 9, 10), (9, 8, 11, 10)])
_uv = me_029.uv_layers.new(name='UVКарта')
_uv.uv.foreach_set('vector', [0.375, 0.0, 0.625, 0.0, 0.625, 0.25, 0.375, 0.25, 0.875, 0.5, 0.625, 0.5, 0.625, 0.5, 0.875, 0.5, 0.375, 0.5, 0.625, 0.5, 0.625, 0.75, 0.375, 0.75, 0.375, 0.75, 0.625, 0.75, 0.625, 1.0, 0.375, 1.0, 0.125, 0.5, 0.375, 0.5, 0.375, 0.75, 0.125, 0.75, 0.625, 0.5, 0.875, 0.5, 0.875, 0.75, 0.625, 0.75, 0.375, 0.25, 0.625, 0.25, 0.625, 0.25, 0.375, 0.25, 0.625, 0.5, 0.375, 0.5, 0.375, 0.5, 0.625, 0.5, 0.375, 0.5, 0.125, 0.5, 0.125, 0.5, 0.375, 0.5, 0.125, 0.5, 0.875, 0.5, 0.625, 0.5, 0.375, 0.5])
me_029.materials.append(mat_013)
me_029.materials.append(mat_red_013)
me_029.materials.append(mat_white_013)
me_029.update()
me_028 = bpy.data.meshes.new('Сфера.028')
me_028.from_pydata([(0.06342, -0.6082, 0.1046), (0.06342, -0.6082, -0.1046), (-0.06342, -0.6082, -0.1046), (-0.06342, -0.6082, 0.1046), (0.04853, 2.593, 0.08002), (0.04853, 2.593, -0.08002), (-0.04853, 2.593, -0.08002), (-0.04853, 2.593, 0.08002)], [], [(3, 2, 6, 7), (2, 1, 5, 6), (0, 3, 7, 4), (1, 0, 4, 5), (1, 2, 3, 0), (5, 4, 7, 6)])
_uv = me_028.uv_layers.new(name='UVКарта')
_uv.uv.foreach_set('vector', [0.625, 0.5, 0.375, 0.5, 0.375, 0.5, 0.625, 0.5, 0.375, 0.5, 0.125, 0.5, 0.125, 0.5, 0.375, 0.5, 0.875, 0.5, 0.625, 0.5, 0.625, 0.5, 0.875, 0.5, 0.375, 0.25, 0.625, 0.25, 0.625, 0.25, 0.375, 0.25, 0.125, 0.5, 0.375, 0.5, 0.625, 0.5, 0.875, 0.5, 0.125, 0.5, 0.875, 0.5, 0.625, 0.5, 0.375, 0.5])
me_028.materials.append(mat_013)
me_028.materials.append(mat_red_013)
me_028.materials.append(mat_white_013)
me_028.update()
me_027 = bpy.data.meshes.new('Сфера.027')
me_027.from_pydata([(0.04853, 2.593, 0.08002), (0.04853, 2.593, -0.08002), (-0.04853, 2.593, -0.08002), (-0.04853, 2.593, 0.08002), (0.01466, 5.794, 0.02417), (0.01466, 5.794, -0.02417), (-0.01466, 5.794, -0.02417), (-0.01466, 5.794, 0.02417)], [], [(0, 3, 7, 4), (5, 4, 7, 6), (1, 0, 4, 5), (3, 2, 6, 7), (2, 1, 5, 6), (1, 2, 3, 0)])
_uv = me_027.uv_layers.new(name='UVКарта')
_uv.uv.foreach_set('vector', [0.875, 0.5, 0.625, 0.5, 0.625, 0.5, 0.875, 0.5, 0.375, 0.25, 0.625, 0.25, 0.625, 0.5, 0.375, 0.5, 0.375, 0.25, 0.625, 0.25, 0.625, 0.25, 0.375, 0.25, 0.625, 0.5, 0.375, 0.5, 0.375, 0.5, 0.625, 0.5, 0.375, 0.5, 0.125, 0.5, 0.125, 0.5, 0.375, 0.5, 0.125, 0.5, 0.375, 0.5, 0.625, 0.5, 0.875, 0.5])
me_027.materials.append(mat_013)
me_027.materials.append(mat_red_013)
me_027.materials.append(mat_white_013)
me_027.update()
me_026 = bpy.data.meshes.new('Сфера.026')
me_026.from_pydata([(0.04853, -3.969, -0.08002), (0.04853, -3.969, 0.08002), (0.1044, -3.809, -0.1722), (0.1044, -3.809, 0.1722), (-0.04853, -3.969, -0.08002), (-0.04853, -3.969, 0.08002), (-0.1044, -3.809, -0.1722), (-0.1044, -3.809, 0.1722), (0.06342, -0.6082, 0.1046), (0.06342, -0.6082, -0.1046), (-0.06342, -0.6082, -0.1046), (-0.06342, -0.6082, 0.1046)], [], [(0, 1, 3, 2), (3, 7, 11, 8), (6, 7, 5, 4), (4, 5, 1, 0), (2, 6, 4, 0), (7, 3, 1, 5), (2, 3, 8, 9), (7, 6, 10, 11), (6, 2, 9, 10), (9, 8, 11, 10)])
_uv = me_026.uv_layers.new(name='UVКарта')
_uv.uv.foreach_set('vector', [0.375, 0.0, 0.625, 0.0, 0.625, 0.25, 0.375, 0.25, 0.875, 0.5, 0.625, 0.5, 0.625, 0.5, 0.875, 0.5, 0.375, 0.5, 0.625, 0.5, 0.625, 0.75, 0.375, 0.75, 0.375, 0.75, 0.625, 0.75, 0.625, 1.0, 0.375, 1.0, 0.125, 0.5, 0.375, 0.5, 0.375, 0.75, 0.125, 0.75, 0.625, 0.5, 0.875, 0.5, 0.875, 0.75, 0.625, 0.75, 0.375, 0.25, 0.625, 0.25, 0.625, 0.25, 0.375, 0.25, 0.625, 0.5, 0.375, 0.5, 0.375, 0.5, 0.625, 0.5, 0.375, 0.5, 0.125, 0.5, 0.125, 0.5, 0.375, 0.5, 0.125, 0.5, 0.875, 0.5, 0.625, 0.5, 0.375, 0.5])
me_026.materials.append(mat_012)
me_026.materials.append(mat_red_012)
me_026.materials.append(mat_white_012)
me_026.update()
me_025 = bpy.data.meshes.new('Сфера.025')
me_025.from_pydata([(0.06342, -0.6082, 0.1046), (0.06342, -0.6082, -0.1046), (-0.06342, -0.6082, -0.1046), (-0.06342, -0.6082, 0.1046), (0.04853, 2.593, 0.08002), (0.04853, 2.593, -0.08002), (-0.04853, 2.593, -0.08002), (-0.04853, 2.593, 0.08002)], [], [(3, 2, 6, 7), (2, 1, 5, 6), (0, 3, 7, 4), (1, 0, 4, 5), (1, 2, 3, 0), (5, 4, 7, 6)])
_uv = me_025.uv_layers.new(name='UVКарта')
_uv.uv.foreach_set('vector', [0.625, 0.5, 0.375, 0.5, 0.375, 0.5, 0.625, 0.5, 0.375, 0.5, 0.125, 0.5, 0.125, 0.5, 0.375, 0.5, 0.875, 0.5, 0.625, 0.5, 0.625, 0.5, 0.875, 0.5, 0.375, 0.25, 0.625, 0.25, 0.625, 0.25, 0.375, 0.25, 0.125, 0.5, 0.375, 0.5, 0.625, 0.5, 0.875, 0.5, 0.125, 0.5, 0.875, 0.5, 0.625, 0.5, 0.375, 0.5])
me_025.materials.append(mat_012)
me_025.materials.append(mat_red_012)
me_025.materials.append(mat_white_012)
me_025.update()
me_024 = bpy.data.meshes.new('Сфера.024')
me_024.from_pydata([(0.04853, 2.593, 0.08002), (0.04853, 2.593, -0.08002), (-0.04853, 2.593, -0.08002), (-0.04853, 2.593, 0.08002), (0.01466, 5.794, 0.02417), (0.01466, 5.794, -0.02417), (-0.01466, 5.794, -0.02417), (-0.01466, 5.794, 0.02417)], [], [(0, 3, 7, 4), (5, 4, 7, 6), (1, 0, 4, 5), (3, 2, 6, 7), (2, 1, 5, 6), (1, 2, 3, 0)])
_uv = me_024.uv_layers.new(name='UVКарта')
_uv.uv.foreach_set('vector', [0.875, 0.5, 0.625, 0.5, 0.625, 0.5, 0.875, 0.5, 0.375, 0.25, 0.625, 0.25, 0.625, 0.5, 0.375, 0.5, 0.375, 0.25, 0.625, 0.25, 0.625, 0.25, 0.375, 0.25, 0.625, 0.5, 0.375, 0.5, 0.375, 0.5, 0.625, 0.5, 0.375, 0.5, 0.125, 0.5, 0.125, 0.5, 0.375, 0.5, 0.125, 0.5, 0.375, 0.5, 0.625, 0.5, 0.875, 0.5])
me_024.materials.append(mat_012)
me_024.materials.append(mat_red_012)
me_024.materials.append(mat_white_012)
me_024.update()
arm_x = bpy.data.armatures.new('Арматура')  # bones are not reproduced

# ---- objects
ob_col_001 = bpy.data.objects.new('Сфера-col.001', me_004)
ob_fang_1 = bpy.data.objects.new('fang-1', me_002)
ob_fang_2 = bpy.data.objects.new('fang-2', me_003)
ob_col = bpy.data.objects.new('Сфера-col', me_005)
ob_x = bpy.data.objects.new('Арматура', arm_x)
ob_leg_101 = bpy.data.objects.new('leg-101', me_006)
ob_leg_102 = bpy.data.objects.new('leg-102', me_014)
ob_leg_103 = bpy.data.objects.new('leg-103', me_013)
ob_leg_201 = bpy.data.objects.new('leg-201', me_017)
ob_leg_202 = bpy.data.objects.new('leg-202', me_016)
ob_leg_203 = bpy.data.objects.new('leg-203', me_015)
ob_leg_301 = bpy.data.objects.new('leg-301', me_023)
ob_leg_302 = bpy.data.objects.new('leg-302', me_021)
ob_leg_303 = bpy.data.objects.new('leg-303', me_019)
ob_leg_401 = bpy.data.objects.new('leg-401', me_022)
ob_leg_402 = bpy.data.objects.new('leg-402', me_020)
ob_leg_403 = bpy.data.objects.new('leg-403', me_018)
ob_leg_501 = bpy.data.objects.new('leg-501', me_035)
ob_leg_502 = bpy.data.objects.new('leg-502', me_034)
ob_leg_503 = bpy.data.objects.new('leg-503', me_033)
ob_leg_601 = bpy.data.objects.new('leg-601', me_032)
ob_leg_602 = bpy.data.objects.new('leg-602', me_031)
ob_leg_603 = bpy.data.objects.new('leg-603', me_030)
ob_leg_701 = bpy.data.objects.new('leg-701', me_029)
ob_leg_702 = bpy.data.objects.new('leg-702', me_028)
ob_leg_703 = bpy.data.objects.new('leg-703', me_027)
ob_leg_801 = bpy.data.objects.new('leg-801', me_026)
ob_leg_802 = bpy.data.objects.new('leg-802', me_025)
ob_leg_803 = bpy.data.objects.new('leg-803', me_024)

# ---- transforms, parenting, visibility, modifiers, constraints
ob_col_001.location = (-1.942, 0.0, 0.0)
ob_col_001.scale = (-1.03, 0.6248, 0.6248)
ob_fang_1.location = (-1.942, 0.0, 0.0)
ob_fang_1.scale = (-1.03, 0.6248, 0.6248)
ob_fang_2.location = (-1.942, 0.0, 0.0)
ob_fang_2.scale = (-1.03, 0.6248, 0.6248)
ob_col.location = (-1.942, 0.0, 0.0)
ob_col.scale = (-1.03, 0.6248, 0.6248)
ob_x.location = (0.0, 0.0, 0.0)
ob_x.show_in_front = True
ob_leg_101.location = (-1.697, 2.8, 0.0)
ob_leg_101.scale = (-1.03, 0.6248, 0.6248)
ob_leg_102.location = (-1.697, 2.8, 0.0)
ob_leg_102.scale = (-1.03, 0.6248, 0.6248)
ob_leg_103.location = (-1.697, 2.8, 0.0)
ob_leg_103.scale = (-1.03, 0.6248, 0.6248)
ob_leg_201.location = (-1.947, 2.8, 0.0)
ob_leg_201.scale = (-1.03, 0.6248, 0.6248)
ob_leg_202.location = (-1.947, 2.8, 0.0)
ob_leg_202.scale = (-1.03, 0.6248, 0.6248)
ob_leg_203.location = (-1.947, 2.8, 0.0)
ob_leg_203.scale = (-1.03, 0.6248, 0.6248)
ob_leg_301.location = (-2.197, 2.8, 0.0)
ob_leg_301.scale = (-1.03, 0.6248, 0.6248)
ob_leg_302.location = (-2.197, 2.8, 0.0)
ob_leg_302.scale = (-1.03, 0.6248, 0.6248)
ob_leg_303.location = (-2.197, 2.8, 0.0)
ob_leg_303.scale = (-1.03, 0.6248, 0.6248)
ob_leg_401.location = (-2.447, 2.8, 0.0)
ob_leg_401.scale = (-1.03, 0.6248, 0.6248)
ob_leg_402.location = (-2.447, 2.8, 0.0)
ob_leg_402.scale = (-1.03, 0.6248, 0.6248)
ob_leg_403.location = (-2.447, 2.8, 0.0)
ob_leg_403.scale = (-1.03, 0.6248, 0.6248)
ob_leg_501.location = (-1.697, -2.8, 0.0)
ob_leg_501.scale = (-1.03, -0.6248, 0.6248)
ob_leg_502.location = (-1.697, -2.8, 0.0)
ob_leg_502.scale = (-1.03, -0.6248, 0.6248)
ob_leg_503.location = (-1.697, -2.8, 0.0)
ob_leg_503.scale = (-1.03, -0.6248, 0.6248)
ob_leg_601.location = (-1.947, -2.8, 0.0)
ob_leg_601.scale = (-1.03, -0.6248, 0.6248)
ob_leg_602.location = (-1.947, -2.8, 0.0)
ob_leg_602.scale = (-1.03, -0.6248, 0.6248)
ob_leg_603.location = (-1.947, -2.8, 0.0)
ob_leg_603.scale = (-1.03, -0.6248, 0.6248)
ob_leg_701.location = (-2.197, -2.8, 0.0)
ob_leg_701.scale = (-1.03, -0.6248, 0.6248)
ob_leg_702.location = (-2.197, -2.8, 0.0)
ob_leg_702.scale = (-1.03, -0.6248, 0.6248)
ob_leg_703.location = (-2.197, -2.8, 0.0)
ob_leg_703.scale = (-1.03, -0.6248, 0.6248)
ob_leg_801.location = (-2.447, -2.8, 0.0)
ob_leg_801.scale = (-1.03, -0.6248, 0.6248)
ob_leg_802.location = (-2.447, -2.8, 0.0)
ob_leg_802.scale = (-1.03, -0.6248, 0.6248)
ob_leg_803.location = (-2.447, -2.8, 0.0)
ob_leg_803.scale = (-1.03, -0.6248, 0.6248)

# ---- collection membership
col_collection.objects.link(ob_col_001)
col_collection.objects.link(ob_fang_1)
col_collection.objects.link(ob_fang_2)
col_collection.objects.link(ob_col)
col_collection.objects.link(ob_x)
col_legs_1.objects.link(ob_leg_101)
col_legs_1.objects.link(ob_leg_102)
col_legs_1.objects.link(ob_leg_103)
col_legs_2.objects.link(ob_leg_201)
col_legs_2.objects.link(ob_leg_202)
col_legs_2.objects.link(ob_leg_203)
col_legs_3.objects.link(ob_leg_301)
col_legs_3.objects.link(ob_leg_302)
col_legs_3.objects.link(ob_leg_303)
col_legs_4.objects.link(ob_leg_401)
col_legs_4.objects.link(ob_leg_402)
col_legs_4.objects.link(ob_leg_403)
col_legs_5.objects.link(ob_leg_501)
col_legs_5.objects.link(ob_leg_502)
col_legs_5.objects.link(ob_leg_503)
col_legs_6.objects.link(ob_leg_601)
col_legs_6.objects.link(ob_leg_602)
col_legs_6.objects.link(ob_leg_603)
col_legs_7.objects.link(ob_leg_701)
col_legs_7.objects.link(ob_leg_702)
col_legs_7.objects.link(ob_leg_703)
col_legs_8.objects.link(ob_leg_801)
col_legs_8.objects.link(ob_leg_802)
col_legs_8.objects.link(ob_leg_803)

# ---- scene / render settings (as saved in the file)
scene.frame_start = 1; scene.frame_end = 250; scene.frame_set(1)
scene.render.engine = 'BLENDER_EEVEE_NEXT'
scene.cycles.sampling_pattern = 'TABULATED_SOBOL'
scene.eevee.ray_tracing_options.trace_max_roughness = 0.0
bpy.context.view_layer.update()

# ---- added for rendering (the .blend has no active camera): camera
cam_auto = bpy.data.cameras.new('AutoCamera')
cam_auto.lens = 50.0
cam_auto.sensor_width = 36.0
cam_auto.clip_end = 1000.0
ob_auto_camera = bpy.data.objects.new('AutoCamera', cam_auto)
scene.collection.objects.link(ob_auto_camera)
ob_auto_camera.location = (12.3207, -15.6398, 10.6169)
ob_auto_camera.rotation_euler = (1.09748, -7.21219e-08, 0.694738)
scene.camera = ob_auto_camera
bpy.context.view_layer.update()
